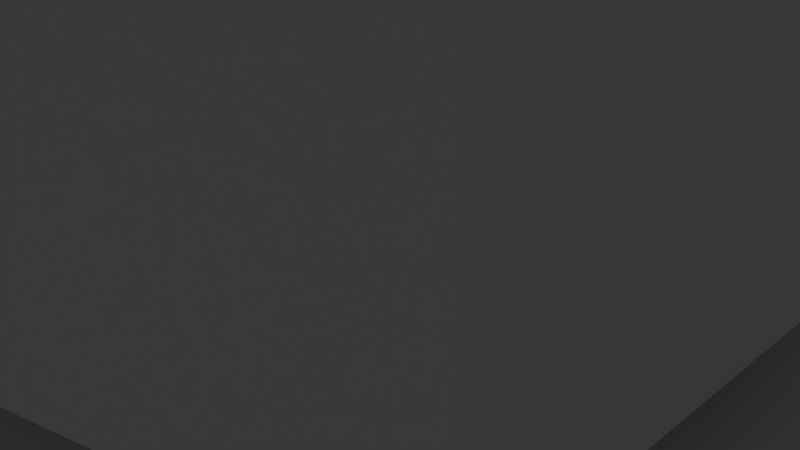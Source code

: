 # Source: scanner_laser.blend  (saved by Blender 2.79.0; exported with 4.5.12 LTS)
import bpy
from mathutils import Matrix  # noqa: F401  (used for matrix-valued properties, if any)

bpy.ops.wm.read_factory_settings(use_empty=True)
scene = bpy.context.scene
scene.name = 'Scene'

# ---- collections
col_collection_1 = bpy.data.collections.new('Collection 1'); scene.collection.children.link(col_collection_1)

# ---- materials (node trees are filled in below, after node groups)
mat_material = bpy.data.materials.new('Material')
mat_material.alpha_threshold = 0.0
mat_material.use_transparent_shadow = False
mat_material.roughness = 0.5
mat_material.line_color = (0.0, 0.0, 0.0, 1.0)

# ---- material node trees

# ---- world
world_world = bpy.data.worlds.new('World'); scene.world = world_world
world_world.color = (0.05088, 0.05088, 0.05088)
world_world.use_sun_shadow = False
world_world.sun_shadow_jitter_overblur = 0.0
world_world.cycles.sampling_method = 'MANUAL'

# ---- cameras
cam_camera = bpy.data.cameras.new('Camera')
cam_camera.clip_end = 100.0
cam_camera.lens = 35.0
cam_camera.sensor_width = 32.0
cam_camera.sensor_height = 18.0
cam_camera.ortho_scale = 7.314
cam_camera.dof.focus_distance = 0.0
cam_camera.dof.aperture_fstop = 128.0

# ---- lights
light_lamp = bpy.data.lights.new('Lamp', 'POINT')
light_lamp.transmission_factor = 0.0
light_lamp.cutoff_distance = 30.0
light_lamp.energy = 100.0
light_lamp.shadow_buffer_clip_start = 1.001
light_lamp.shadow_soft_size = 0.1
light_lamp.shadow_maximum_resolution = 0.006
light_lamp.use_absolute_resolution = True

# ---- meshes
me_cylinder_002 = bpy.data.meshes.new('Cylinder.002')
me_cylinder_002.from_pydata([(0.0, 1.0, -1.0), (0.0, 1.0, 1.0), (0.1951, 0.9808, -1.0), (0.1951, 0.9808, 1.0), (0.3827, 0.9239, -1.0), (0.3827, 0.9239, 1.0), (0.5556, 0.8315, -1.0), (0.5556, 0.8315, 1.0), (0.7071, 0.7071, -1.0), (0.7071, 0.7071, 1.0), (0.8315, 0.5556, -1.0), (0.8315, 0.5556, 1.0), (0.9239, 0.3827, -1.0), (0.9239, 0.3827, 1.0), (0.9808, 0.1951, -1.0), (0.9808, 0.1951, 1.0), (1.0, 7.55e-08, -1.0), (1.0, 7.55e-08, 1.0), (0.9808, -0.1951, -1.0), (0.9808, -0.1951, 1.0), (0.9239, -0.3827, -1.0), (0.9239, -0.3827, 1.0), (0.8315, -0.5556, -1.0), (0.8315, -0.5556, 1.0), (0.7071, -0.7071, -1.0), (0.7071, -0.7071, 1.0), (0.5556, -0.8315, -1.0), (0.5556, -0.8315, 1.0), (0.3827, -0.9239, -1.0), (0.3827, -0.9239, 1.0), (0.1951, -0.9808, -1.0), (0.1951, -0.9808, 1.0), (-3.258e-07, -1.0, -1.0), (-3.258e-07, -1.0, 1.0), (-0.1951, -0.9808, -1.0), (-0.1951, -0.9808, 1.0), (-0.3827, -0.9239, -1.0), (-0.3827, -0.9239, 1.0), (-0.5556, -0.8315, -1.0), (-0.5556, -0.8315, 1.0), (-0.7071, -0.7071, -1.0), (-0.7071, -0.7071, 1.0), (-0.8315, -0.5556, -1.0), (-0.8315, -0.5556, 1.0), (-0.9239, -0.3827, -1.0), (-0.9239, -0.3827, 1.0), (-0.9808, -0.1951, -1.0), (-0.9808, -0.1951, 1.0), (-1.0, 9.656e-07, -1.0), (-1.0, 9.656e-07, 1.0), (-0.9808, 0.1951, -1.0), (-0.9808, 0.1951, 1.0), (-0.9239, 0.3827, -1.0), (-0.9239, 0.3827, 1.0), (-0.8315, 0.5556, -1.0), (-0.8315, 0.5556, 1.0), (-0.7071, 0.7071, -1.0), (-0.7071, 0.7071, 1.0), (-0.5556, 0.8315, -1.0), (-0.5556, 0.8315, 1.0), (-0.3827, 0.9239, -1.0), (-0.3827, 0.9239, 1.0), (-0.1951, 0.9808, -1.0), (-0.1951, 0.9808, 1.0)], [], [(0, 1, 3, 2), (2, 3, 5, 4), (4, 5, 7, 6), (6, 7, 9, 8), (8, 9, 11, 10), (10, 11, 13, 12), (12, 13, 15, 14), (14, 15, 17, 16), (16, 17, 19, 18), (18, 19, 21, 20), (20, 21, 23, 22), (22, 23, 25, 24), (24, 25, 27, 26), (26, 27, 29, 28), (28, 29, 31, 30), (30, 31, 33, 32), (32, 33, 35, 34), (34, 35, 37, 36), (36, 37, 39, 38), (38, 39, 41, 40), (40, 41, 43, 42), (42, 43, 45, 44), (44, 45, 47, 46), (46, 47, 49, 48), (48, 49, 51, 50), (50, 51, 53, 52), (52, 53, 55, 54), (54, 55, 57, 56), (56, 57, 59, 58), (58, 59, 61, 60), (3, 1, 63, 61, 59, 57, 55, 53, 51, 49, 47, 45, 43, 41, 39, 37, 35, 33, 31, 29, 27, 25, 23, 21, 19, 17, 15, 13, 11, 9, 7, 5), (60, 61, 63, 62), (62, 63, 1, 0), (0, 2, 4, 6, 8, 10, 12, 14, 16, 18, 20, 22, 24, 26, 28, 30, 32, 34, 36, 38, 40, 42, 44, 46, 48, 50, 52, 54, 56, 58, 60, 62)])
me_cylinder_002.use_remesh_preserve_volume = False
me_cylinder_002.use_remesh_preserve_attributes = False
me_cylinder_002.use_mirror_vertex_groups = False
me_cylinder_002.update()
me_sg90_003 = bpy.data.meshes.new('Sg90.003')
me_sg90_003.from_pydata([(-19.44, 0.9808, -17.91), (-19.44, 0.9808, -11.59), (-19.24, 1.0, -11.59), (-19.24, 1.0, -17.91), (-19.62, 0.9239, -17.91), (-19.62, 0.9239, -11.59), (-19.05, 0.9808, -2.574), (-19.24, 1.0, -2.574), (-19.44, 0.9808, -2.574), (-19.62, 0.9239, -2.574), (-19.8, 0.8315, -2.574), (-19.95, 0.7071, -2.574), (-20.07, 0.5556, -2.574), (-20.16, 0.3827, -2.574), (-20.22, 0.1951, -2.574), (-20.24, 7.55e-08, -2.574), (-20.22, -0.1951, -2.574), (-20.16, -0.3827, -2.574), (-20.07, -0.5556, -2.574), (-19.95, -0.7071, -2.574), (-19.8, -0.8315, -2.574), (-19.62, -0.9239, -2.574), (-19.44, -0.9808, -2.574), (-19.24, -1.0, -2.574), (-19.05, -0.9808, -2.574), (-18.86, -0.9239, -2.574), (-18.69, -0.8315, -2.574), (-18.53, -0.7071, -2.574), (-18.41, -0.5556, -2.574), (-18.32, -0.3827, -2.574), (-18.26, -0.1951, -2.574), (-18.24, 9.656e-07, -2.574), (-18.26, 0.1951, -2.574), (-18.32, 0.3827, -2.574), (-18.41, 0.5556, -2.574), (-18.53, 0.7071, -2.574), (-18.69, 0.8315, -2.574), (-18.86, 0.9239, -2.574), (-19.05, 0.9808, -11.59), (-19.05, 0.9808, -17.91), (-19.8, 0.8315, -17.91), (-19.8, 0.8315, -11.59), (-19.95, 0.7071, -17.91), (-19.95, 0.7071, -11.59), (-20.07, 0.5556, -17.91), (-20.07, 0.5556, -11.59), (-20.16, 0.3827, -17.91), (-20.16, 0.3827, -11.59), (-20.22, 0.1951, -17.91), (-20.22, 0.1951, -11.59), (-20.24, 7.55e-08, -17.91), (-20.24, 7.55e-08, -11.59), (-20.22, -0.1951, -17.91), (-20.22, -0.1951, -11.59), (-20.16, -0.3827, -17.91), (-20.16, -0.3827, -11.59), (-20.07, -0.5556, -17.91), (-20.07, -0.5556, -11.59), (-19.95, -0.7071, -17.91), (-19.95, -0.7071, -11.59), (-19.8, -0.8315, -17.91), (-19.8, -0.8315, -11.59), (-19.62, -0.9239, -17.91), (-19.62, -0.9239, -11.59), (-19.44, -0.9808, -17.91), (-19.44, -0.9808, -11.59), (-19.24, -1.0, -17.91), (-19.24, -1.0, -11.59), (-19.05, -0.9808, -17.91), (-19.05, -0.9808, -11.59), (-18.86, -0.9239, -17.91), (-18.86, -0.9239, -11.59), (-18.69, -0.8315, -17.91), (-18.69, -0.8315, -11.59), (-18.53, -0.7071, -17.91), (-18.53, -0.7071, -11.59), (-18.41, -0.5556, -17.91), (-18.41, -0.5556, -11.59), (-18.32, -0.3827, -17.91), (-18.32, -0.3827, -11.59), (-18.26, -0.1951, -17.91), (-18.26, -0.1951, -11.59), (-18.24, 9.656e-07, -17.91), (-18.24, 9.656e-07, -11.59), (-18.26, 0.1951, -17.91), (-18.26, 0.1951, -11.59), (-18.32, 0.3827, -17.91), (-18.32, 0.3827, -11.59), (-18.41, 0.5556, -17.91), (-18.41, 0.5556, -11.59), (-18.53, 0.7071, -17.91), (-18.53, 0.7071, -11.59), (-18.69, 0.8315, -17.91), (-18.69, 0.8315, -11.59), (-18.86, 0.9239, -17.91), (-18.86, 0.9239, -11.59), (8.064, 0.9808, -18.02), (8.064, 0.9808, -11.59), (8.259, 1.0, -11.59), (8.259, 1.0, -18.02), (7.877, 0.9239, -18.02), (7.877, 0.9239, -11.59), (8.454, 0.9808, -2.574), (8.259, 1.0, -2.574), (8.064, 0.9808, -2.574), (7.877, 0.9239, -2.574), (7.704, 0.8315, -2.574), (7.552, 0.7071, -2.574), (7.428, 0.5556, -2.574), (7.335, 0.3827, -2.574), (7.279, 0.1951, -2.574), (7.259, 7.55e-08, -2.574), (7.279, -0.1951, -2.574), (7.335, -0.3827, -2.574), (7.428, -0.5556, -2.574), (7.552, -0.7071, -2.574), (7.704, -0.8315, -2.574), (7.877, -0.9239, -2.574), (8.064, -0.9808, -2.574), (8.259, -1.0, -2.574), (8.454, -0.9808, -2.574), (8.642, -0.9239, -2.574), (8.815, -0.8315, -2.574), (8.966, -0.7071, -2.574), (9.091, -0.5556, -2.574), (9.183, -0.3827, -2.574), (9.24, -0.1951, -2.574), (9.259, 9.656e-07, -2.574), (9.24, 0.1951, -2.574), (9.183, 0.3827, -2.574), (9.091, 0.5556, -2.574), (8.966, 0.7071, -2.574), (8.815, 0.8315, -2.574), (8.642, 0.9239, -2.574), (8.454, 0.9808, -11.59), (8.454, 0.9808, -18.02), (7.704, 0.8315, -18.02), (7.704, 0.8315, -11.59), (7.552, 0.7071, -18.02), (7.552, 0.7071, -11.59), (7.428, 0.5556, -18.02), (7.428, 0.5556, -11.59), (7.335, 0.3827, -18.02), (7.335, 0.3827, -11.59), (7.279, 0.1951, -18.02), (7.279, 0.1951, -11.59), (7.259, 7.55e-08, -18.02), (7.259, 7.55e-08, -11.59), (7.279, -0.1951, -18.02), (7.279, -0.1951, -11.59), (7.335, -0.3827, -18.02), (7.335, -0.3827, -11.59), (7.428, -0.5556, -18.02), (7.428, -0.5556, -11.59), (7.552, -0.7071, -18.02), (7.552, -0.7071, -11.59), (7.704, -0.8315, -18.02), (7.704, -0.8315, -11.59), (7.877, -0.9239, -18.02), (7.877, -0.9239, -11.59), (8.064, -0.9808, -18.02), (8.064, -0.9808, -11.59), (8.259, -1.0, -18.02), (8.259, -1.0, -11.59), (8.454, -0.9808, -18.02), (8.454, -0.9808, -11.59), (8.642, -0.9239, -18.02), (8.642, -0.9239, -11.59), (8.815, -0.8315, -18.02), (8.815, -0.8315, -11.59), (8.966, -0.7071, -18.02), (8.966, -0.7071, -11.59), (9.091, -0.5556, -18.02), (9.091, -0.5556, -11.59), (9.183, -0.3827, -18.02), (9.183, -0.3827, -11.59), (9.24, -0.1951, -18.02), (9.24, -0.1951, -11.59), (9.259, 9.656e-07, -18.02), (9.259, 9.656e-07, -11.59), (9.24, 0.1951, -18.02), (9.24, 0.1951, -11.59), (9.183, 0.3827, -18.02), (9.183, 0.3827, -11.59), (9.091, 0.5556, -18.02), (9.091, 0.5556, -11.59), (8.966, 0.7071, -18.02), (8.966, 0.7071, -11.59), (8.815, 0.8315, -18.02), (8.815, 0.8315, -11.59), (8.642, 0.9239, -18.02), (8.642, 0.9239, -11.59), (0.7632, 1.143, 5.01), (0.5255, 1.27, 5.01), (0.8412, 2.033, 5.01), (1.222, 1.829, 5.01), (0.4285, -2.158, 5.01), (0.8412, -2.033, 5.01), (0.8412, -2.033, 15.01), (0.4285, -2.158, 15.01), (0.9716, -0.9723, 5.01), (1.143, -0.7639, 5.01), (1.829, -1.222, 5.01), (1.555, -1.556, 5.01), (-1.144, -0.7639, 5.01), (-0.973, -0.9723, 5.01), (-1.556, -1.556, 5.01), (-1.83, -1.222, 5.01), (-0.5269, 1.27, 5.01), (-0.7646, 1.143, 5.01), (-1.223, 1.829, 5.01), (-0.8426, 2.033, 5.01), (1.374, 1.038e-07, 5.01), (1.348, 0.2682, 5.01), (2.157, 0.4292, 5.01), (2.199, -6.441e-08, 5.01), (-0.269, -1.349, 5.01), (-0.0007148, -1.375, 5.01), (-0.0007151, -2.2, 5.01), (-0.4299, -2.158, 5.01), (-1.271, 0.5262, 5.01), (-1.349, 0.2683, 5.01), (-2.158, 0.4292, 5.01), (-2.033, 0.8419, 5.01), (0.9716, 0.9723, 5.01), (1.555, 1.556, 5.01), (0.7632, -1.143, 5.01), (1.222, -1.829, 5.01), (-1.271, -0.5262, 5.01), (-2.033, -0.8419, 5.01), (-0.269, 1.349, 5.01), (-0.4299, 2.158, 5.01), (1.348, -0.2682, 5.01), (2.157, -0.4292, 5.01), (-0.5269, -1.27, 5.01), (-0.8426, -2.033, 5.01), (-1.144, 0.7639, 5.01), (-1.83, 1.222, 5.01), (1.143, 0.7639, 5.01), (1.829, 1.222, 5.01), (0.5255, -1.27, 5.01), (-1.349, -0.2682, 5.01), (-2.158, -0.4292, 5.01), (0.2675, 1.349, 5.01), (-0.0007143, 1.375, 5.01), (-0.0007144, 2.2, 5.01), (0.4285, 2.158, 5.01), (1.27, -0.5262, 5.01), (2.032, -0.8419, 5.01), (-0.7646, -1.143, 5.01), (-1.223, -1.829, 5.01), (-0.973, 0.9723, 5.01), (-1.556, 1.556, 5.01), (1.27, 0.5262, 5.01), (2.032, 0.8419, 5.01), (0.2675, -1.349, 5.01), (-1.376, 1.328e-06, 5.01), (-2.201, 1.894e-06, 5.01), (0.8412, 2.033, 15.01), (0.4285, 2.158, 15.01), (-0.000714, 2.2, 15.01), (-0.4299, 2.158, 15.01), (-0.8426, 2.033, 15.01), (-1.223, 1.829, 15.01), (-1.556, 1.556, 15.01), (-1.83, 1.222, 15.01), (-2.033, 0.8419, 15.01), (-2.158, 0.4292, 15.01), (-2.201, 1.894e-06, 15.01), (-2.158, -0.4292, 15.01), (-2.033, -0.8419, 15.01), (-1.83, -1.222, 15.01), (-1.556, -1.556, 15.01), (-1.223, -1.829, 15.01), (-0.8426, -2.033, 15.01), (-0.4299, -2.158, 15.01), (-0.0007147, -2.2, 15.01), (1.222, -1.829, 15.01), (1.555, -1.556, 15.01), (1.829, -1.222, 15.01), (2.032, -0.8419, 15.01), (2.157, -0.4292, 15.01), (2.199, -6.441e-08, 15.01), (2.157, 0.4292, 15.01), (2.032, 0.8419, 15.01), (1.829, 1.222, 15.01), (1.555, 1.556, 15.01), (1.222, 1.829, 15.01), (-0.4101, 2.058, 3.522), (0.4087, 2.058, 3.522), (-0.0007143, 2.099, 3.522), (-1.485, -1.484, 3.522), (-1.167, -1.745, 3.522), (-1.746, -1.166, 3.522), (-0.8038, 1.939, 3.522), (-1.167, 1.745, 3.522), (0.8024, 1.939, 3.522), (1.165, 1.745, 3.522), (-1.485, 1.484, 3.522), (1.483, 1.484, 3.522), (-0.8038, -1.939, 3.522), (-0.4101, -2.058, 3.522), (-1.746, 1.166, 3.522), (-0.4505, 1.293, 3.522), (-0.269, 1.349, 3.522), (-0.0007143, 1.375, 3.522), (0.1881, 1.356, 3.522), (-0.7222, 1.166, 3.522), (-0.5269, 1.27, 3.522), (-1.94, 0.8031, 3.522), (-1.039, 0.8918, 3.522), (-0.973, 0.9723, 3.522), (-0.7646, 1.143, 3.522), (-1.112, 0.8031, 3.522), (-2.059, 0.4094, 3.522), (-1.283, 0.4858, 3.522), (-1.271, 0.5262, 3.522), (-1.144, 0.7639, 3.522), (-1.306, 0.4094, 3.522), (-2.099, 2.1e-06, 3.522), (-1.369, 0.07197, 3.522), (-1.349, 0.2683, 3.522), (-1.376, 1.328e-06, 3.522), (-2.059, -0.4094, 3.522), (-1.328, -0.3375, 3.522), (-1.349, -0.2682, 3.522), (-1.306, -0.4094, 3.522), (-1.94, -0.8031, 3.522), (-1.164, -0.7267, 3.522), (-1.271, -0.5262, 3.522), (-1.112, -0.8031, 3.522), (-1.144, -0.7639, 3.522), (-0.8451, -1.077, 3.522), (-0.973, -0.9723, 3.522), (0.07869, -1.367, 3.522), (-0.0007148, -1.375, 3.522), (-0.269, -1.349, 3.522), (-0.7646, -1.143, 3.522), (-0.5269, -1.27, 3.522), (1.483, -1.484, 3.522), (1.744, -1.166, 3.522), (1.938, -0.8031, 3.522), (0.6928, -1.181, 3.522), (0.5255, -1.27, 3.522), (0.2675, -1.349, 3.522), (0.8024, -1.939, 3.522), (1.165, -1.745, 3.522), (0.4087, -2.058, 3.522), (-0.000715, -2.099, 3.522), (6.259, 6.5, -28.54), (6.259, -6.5, -28.54), (-17.24, -6.5, -28.54), (-17.24, 6.5, -28.54), (6.259, 6.5, -5.038), (-17.24, 6.5, -5.038), (6.259, 4.5, -25.02), (6.259, -4.5, -25.02), (6.259, 6.25, -11.59), (6.259, 4.5, -21.02), (6.259, -6.5, -5.038), (-17.24, -6.5, -5.038), (-17.24, 6.25, -11.59), (-17.24, -6.25, -11.59), (1.219, -6.13, -5.038), (-0.0007163, -6.25, -5.038), (-0.0007143, 6.25, -5.038), (1.219, 6.13, -5.038), (2.391, -5.774, -5.038), (3.472, -5.197, -5.038), (2.391, 5.774, -5.038), (3.472, 5.197, -5.038), (4.419, -4.419, -5.038), (5.196, -3.472, -5.038), (4.419, 4.419, -5.038), (5.196, 3.472, -5.038), (5.774, -2.392, -5.038), (6.129, -1.219, -5.038), (5.774, 2.392, -5.038), (6.129, 1.219, -5.038), (6.249, 4.719e-07, -5.038), (13.78, 4.5, -25.02), (13.78, -4.5, -25.02), (6.259, -4.5, -21.02), (6.259, -2.5, -21.02), (6.259, -2.5, -11.59), (6.259, -6.25, -11.59), (6.259, 6.25, -9.14), (6.259, -6.25, -9.14), (13.78, 4.5, -21.02), (-5.197, -3.472, -5.038), (-5.286, -3.306, -5.038), (-5.991, -3.2, -5.038), (-5.991, -3.2, -5.038), (-4.42, -4.419, -5.038), (-6.615, -3.139, -5.038), (-3.473, -5.197, -5.038), (-7.215, -2.956, -5.038), (-7.769, -2.661, -5.038), (-1.22, 6.13, -5.038), (-2.392, 5.774, -5.038), (-1.22, -6.13, -5.038), (-2.392, -5.774, -5.038), (-3.473, 5.197, -5.038), (-4.42, 4.419, -5.038), (-5.197, 3.472, -5.038), (-5.991, 3.2, -5.038), (-5.286, 3.306, -5.038), (-6.615, 3.139, -5.038), (-8.253, -2.263, -5.038), (-8.651, -1.778, -5.038), (-7.215, 2.956, -5.038), (-8.947, -1.225, -5.038), (-7.769, 2.661, -5.038), (-8.253, 2.263, -5.038), (-9.129, -0.6243, -5.038), (-9.191, 3.09e-06, -5.038), (-8.651, 1.778, -5.038), (-8.947, 1.225, -5.038), (-9.129, 0.6243, -5.038), (-17.24, -6.25, -9.14), (-17.24, 6.25, -9.14), (-21.99, -6.25, -11.59), (-21.99, 6.25, -11.59), (2.391, -5.774, 0.03642), (1.219, -6.13, 0.03642), (-0.0007163, -6.25, 0.03642), (-0.0007143, 6.25, 0.03642), (1.219, 6.13, 0.03642), (2.391, 5.774, 0.03642), (3.472, 5.197, 0.03642), (4.419, 4.419, 0.03642), (5.196, 3.472, 0.03642), (5.774, 2.392, 0.03642), (6.129, 1.219, 0.03642), (6.249, 4.719e-07, 0.03642), (6.129, -1.219, 0.03642), (5.774, -2.392, 0.03642), (5.196, -3.472, 0.03642), (4.419, -4.419, 0.03642), (3.472, -5.197, 0.03642), (13.78, -4.5, -21.02), (6.259, 2.5, -21.02), (6.672, 2.5, -21.02), (6.672, -2.5, -21.02), (6.672, 2.5, -11.59), (6.259, 2.5, -11.59), (6.672, -2.5, -11.59), (11.01, -6.25, -11.59), (11.01, 6.25, -11.59), (11.01, -6.25, -9.14), (11.01, 6.25, -9.14), (9.259, 9.656e-07, -9.14), (9.24, -0.1951, -9.14), (7.259, 7.55e-08, -9.14), (7.279, -0.1951, -9.14), (9.183, -0.3827, -9.14), (9.091, -0.5556, -9.14), (7.335, -0.3827, -9.14), (7.428, -0.5556, -9.14), (8.966, -0.7071, -9.14), (7.552, -0.7071, -9.14), (7.704, -0.8315, -9.14), (8.815, -0.8315, -9.14), (8.642, -0.9239, -9.14), (7.877, -0.9239, -9.14), (8.064, -0.9808, -9.14), (8.454, -0.9808, -9.14), (8.259, -1.0, -9.14), (-1.22, -6.13, 0.03642), (-2.392, -5.774, 0.03642), (-3.473, -5.197, 0.03642), (-4.42, -4.419, 0.03642), (-5.197, -3.472, 0.03642), (-5.286, -3.306, 0.03642), (-5.991, -3.2, 0.03642), (-5.991, -3.2, 0.03642), (-6.615, -3.139, 0.03642), (-7.215, -2.956, 0.03642), (-7.769, -2.661, 0.03642), (-8.253, -2.263, 0.03642), (-8.651, -1.778, 0.03642), (-8.947, -1.225, 0.03642), (-9.129, -0.6243, 0.03642), (-9.191, 3.09e-06, 0.03642), (-9.129, 0.6243, 0.03642), (-8.947, 1.225, 0.03642), (-8.651, 1.778, 0.03642), (-8.253, 2.263, 0.03642), (-7.769, 2.661, 0.03642), (-7.215, 2.956, 0.03642), (-6.615, 3.139, 0.03642), (-5.991, 3.2, 0.03642), (-5.286, 3.306, 0.03642), (-5.197, 3.472, 0.03642), (-4.42, 4.419, 0.03642), (-3.473, 5.197, 0.03642), (-2.392, 5.774, 0.03642), (-1.22, 6.13, 0.03642), (-18.24, 9.656e-07, -9.14), (-18.26, -0.1951, -9.14), (-20.22, -0.1951, -9.14), (-20.24, 7.55e-08, -9.14), (-21.99, -6.25, -9.14), (-20.16, -0.3827, -9.14), (-18.32, -0.3827, -9.14), (-18.41, -0.5556, -9.14), (-20.07, -0.5556, -9.14), (-18.53, -0.7071, -9.14), (-18.69, -0.8315, -9.14), (-19.95, -0.7071, -9.14), (-19.8, -0.8315, -9.14), (-18.86, -0.9239, -9.14), (-19.05, -0.9808, -9.14), (-19.62, -0.9239, -9.14), (-19.44, -0.9808, -9.14), (-19.24, -1.0, -9.14), (-21.99, 6.25, -9.14), (-3.991, 3.5, 0.03642), (-3.991, 2.478, 0.03642), (-3.728, 2.263, 0.03642), (2.499, 1.448e-07, 0.03642), (2.451, 0.4877, 0.03642), (-3.33, 1.778, 0.03642), (2.309, 0.9567, 0.03642), (-3.034, 1.225, 0.03642), (2.078, 1.389, 0.03642), (1.767, 1.768, 0.03642), (-2.852, 0.6243, 0.03642), (-2.791, 2.416e-07, 0.03642), (-2.501, 2.37e-06, 0.03642), (-2.453, 0.4877, 0.03642), (1.388, 2.079, 0.03642), (0.956, 2.31, 0.03642), (-2.31, 0.9567, 0.03642), (0.487, 2.452, 0.03642), (-0.0007143, 2.5, 0.03642), (-2.079, 1.389, 0.03642), (-1.768, 1.768, 0.03642), (-0.4884, 2.452, 0.03642), (-0.9574, 2.31, 0.03642), (-1.39, 2.079, 0.03642), (-5.991, 1.681, 0.03642), (-5.991, -1.681, 0.03642), (-6.131, -1.219, 0.03642), (-6.251, 6.035e-06, 0.03642), (-6.131, 1.219, 0.03642), (-3.991, -2.478, 0.03642), (-3.728, -2.263, 0.03642), (-3.33, -1.778, 0.03642), (-3.034, -1.225, 0.03642), (-2.852, -0.6243, 0.03642), (-5.375, 3.139, 0.03642), (-5.366, 3.139, 0.03642), (-4.213, 2.661, 0.03642), (-4.766, 2.956, 0.03642), (-5.775, 2.392, 0.03642), (-5.775, -2.392, 0.03642), (-5.375, -3.139, 0.03642), (-5.366, -3.139, 0.03642), (-4.766, -2.956, 0.03642), (-4.213, -2.661, 0.03642), (-3.991, -3.5, 0.03642), (2.451, -0.4877, 0.03642), (2.098, 2.321e-07, 3.522), (2.058, -0.4094, 3.522), (1.767, -1.768, 0.03642), (2.078, -1.389, 0.03642), (2.309, -0.9567, 0.03642), (1.938, 0.8031, 3.522), (2.058, 0.4094, 3.522), (1.744, 1.166, 3.522), (-0.4884, -2.452, 0.03642), (-0.0007151, -2.5, 0.03642), (0.487, -2.452, 0.03642), (-1.39, -2.079, 0.03642), (-0.9574, -2.31, 0.03642), (1.388, -2.079, 0.03642), (0.956, -2.31, 0.03642), (-1.768, -1.768, 0.03642), (-2.31, -0.9567, 0.03642), (-2.079, -1.389, 0.03642), (-2.453, -0.4877, 0.03642), (1.348, -0.2682, 3.522), (1.367, -0.07197, 3.522), (1.374, 1.038e-07, 3.522), (0.9716, -0.9723, 3.522), (1.038, -0.8918, 3.522), (1.11, -0.8031, 3.522), (1.143, -0.7639, 3.522), (1.27, -0.5262, 3.522), (1.11, 0.8031, 3.522), (1.143, 0.7639, 3.522), (1.162, 0.7267, 3.522), (1.348, 0.2682, 3.522), (1.327, 0.3375, 3.522), (1.305, 0.4094, 3.522), (1.27, 0.5262, 3.522), (0.9716, 0.9723, 3.522), (0.7208, 1.166, 3.522), (0.7632, 1.143, 3.522), (0.8437, 1.077, 3.522), (0.7632, -1.143, 3.522), (0.5255, 1.27, 3.522), (1.305, -0.4094, 3.522), (1.282, -0.4858, 3.522), (0.2675, 1.349, 3.522), (7.335, 0.3827, -9.14), (7.279, 0.1951, -9.14), (7.552, 0.7071, -9.14), (7.428, 0.5556, -9.14), (7.877, 0.9239, -9.14), (7.704, 0.8315, -9.14), (8.642, 0.9239, -9.14), (8.454, 0.9808, -9.14), (9.24, 0.1951, -9.14), (8.815, 0.8315, -9.14), (8.259, 1.0, -9.14), (9.183, 0.3827, -9.14), (9.091, 0.5556, -9.14), (8.966, 0.7071, -9.14), (8.064, 0.9808, -9.14), (-20.16, 0.3827, -9.14), (-20.22, 0.1951, -9.14), (-19.95, 0.7071, -9.14), (-20.07, 0.5556, -9.14), (-19.62, 0.9239, -9.14), (-19.8, 0.8315, -9.14), (-18.86, 0.9239, -9.14), (-19.05, 0.9808, -9.14), (-18.26, 0.1951, -9.14), (-18.69, 0.8315, -9.14), (-19.24, 1.0, -9.14), (-18.32, 0.3827, -9.14), (-18.41, 0.5556, -9.14), (-18.53, 0.7071, -9.14), (-19.44, 0.9808, -9.14)], [], [(0, 1, 2), (2, 3, 0), (1, 0, 4), (4, 5, 1), (6, 7, 8), (8, 9, 10), (10, 11, 12), (12, 13, 14), (14, 15, 16), (16, 17, 18), (18, 19, 20), (20, 21, 22), (22, 23, 24), (24, 25, 26), (26, 27, 28), (28, 29, 30), (30, 31, 32), (32, 33, 34), (34, 35, 36), (36, 37, 6), (6, 8, 10), (10, 12, 14), (14, 16, 18), (18, 20, 22), (22, 24, 26), (26, 28, 30), (30, 32, 34), (34, 36, 6), (6, 10, 14), (14, 18, 22), (22, 26, 30), (30, 34, 6), (6, 14, 22), (22, 30, 6), (3, 2, 38), (38, 39, 3), (40, 41, 5), (5, 4, 40), (42, 43, 41), (41, 40, 42), (44, 45, 43), (43, 42, 44), (46, 47, 45), (45, 44, 46), (48, 49, 47), (47, 46, 48), (50, 51, 49), (49, 48, 50), (52, 53, 51), (51, 50, 52), (54, 55, 53), (53, 52, 54), (56, 57, 55), (55, 54, 56), (58, 59, 57), (57, 56, 58), (60, 61, 59), (59, 58, 60), (62, 63, 61), (61, 60, 62), (64, 65, 63), (63, 62, 64), (66, 67, 65), (65, 64, 66), (68, 69, 67), (67, 66, 68), (70, 71, 69), (69, 68, 70), (72, 73, 71), (71, 70, 72), (74, 75, 73), (73, 72, 74), (76, 77, 75), (75, 74, 76), (78, 79, 77), (77, 76, 78), (80, 81, 79), (79, 78, 80), (82, 83, 81), (81, 80, 82), (84, 85, 83), (83, 82, 84), (86, 87, 85), (85, 84, 86), (88, 89, 87), (87, 86, 88), (90, 91, 89), (89, 88, 90), (92, 93, 91), (91, 90, 92), (94, 95, 93), (93, 92, 94), (39, 38, 95), (95, 94, 39), (78, 76, 74), (74, 72, 70), (70, 68, 66), (66, 64, 62), (62, 60, 58), (58, 56, 54), (54, 52, 50), (50, 48, 46), (46, 44, 42), (42, 40, 4), (4, 0, 3), (3, 39, 94), (94, 92, 90), (90, 88, 86), (86, 84, 82), (82, 80, 78), (78, 74, 70), (70, 66, 62), (62, 58, 54), (54, 50, 46), (46, 42, 4), (4, 3, 94), (94, 90, 86), (86, 82, 78), (78, 70, 62), (62, 54, 46), (46, 4, 94), (94, 86, 78), (78, 62, 46), (46, 94, 78), (96, 97, 98), (98, 99, 96), (100, 101, 97), (97, 96, 100), (102, 103, 104), (104, 105, 106), (106, 107, 108), (108, 109, 110), (110, 111, 112), (112, 113, 114), (114, 115, 116), (116, 117, 118), (118, 119, 120), (120, 121, 122), (122, 123, 124), (124, 125, 126), (126, 127, 128), (128, 129, 130), (130, 131, 132), (132, 133, 102), (102, 104, 106), (106, 108, 110), (110, 112, 114), (114, 116, 118), (118, 120, 122), (122, 124, 126), (126, 128, 130), (130, 132, 102), (102, 106, 110), (110, 114, 118), (118, 122, 126), (126, 130, 102), (102, 110, 118), (118, 126, 102), (99, 98, 134), (134, 135, 99), (136, 137, 101), (101, 100, 136), (138, 139, 137), (137, 136, 138), (140, 141, 139), (139, 138, 140), (142, 143, 141), (141, 140, 142), (144, 145, 143), (143, 142, 144), (146, 147, 145), (145, 144, 146), (148, 149, 147), (147, 146, 148), (150, 151, 149), (149, 148, 150), (152, 153, 151), (151, 150, 152), (154, 155, 153), (153, 152, 154), (156, 157, 155), (155, 154, 156), (158, 159, 157), (157, 156, 158), (160, 161, 159), (159, 158, 160), (162, 163, 161), (161, 160, 162), (164, 165, 163), (163, 162, 164), (166, 167, 165), (165, 164, 166), (168, 169, 167), (167, 166, 168), (170, 171, 169), (169, 168, 170), (172, 173, 171), (171, 170, 172), (174, 175, 173), (173, 172, 174), (176, 177, 175), (175, 174, 176), (178, 179, 177), (177, 176, 178), (180, 181, 179), (179, 178, 180), (182, 183, 181), (181, 180, 182), (184, 185, 183), (183, 182, 184), (186, 187, 185), (185, 184, 186), (188, 189, 187), (187, 186, 188), (190, 191, 189), (189, 188, 190), (135, 134, 191), (191, 190, 135), (174, 172, 170), (170, 168, 166), (166, 164, 162), (162, 160, 158), (158, 156, 154), (154, 152, 150), (150, 148, 146), (146, 144, 142), (142, 140, 138), (138, 136, 100), (100, 96, 99), (99, 135, 190), (190, 188, 186), (186, 184, 182), (182, 180, 178), (178, 176, 174), (174, 170, 166), (166, 162, 158), (158, 154, 150), (150, 146, 142), (142, 138, 100), (100, 99, 190), (190, 186, 182), (182, 178, 174), (174, 166, 158), (158, 150, 142), (142, 100, 190), (190, 182, 174), (174, 158, 142), (142, 190, 174), (192, 193, 194), (194, 195, 192), (196, 197, 198), (198, 199, 196), (200, 201, 202), (202, 203, 200), (204, 205, 206), (206, 207, 204), (208, 209, 210), (210, 211, 208), (212, 213, 214), (214, 215, 212), (216, 217, 218), (218, 219, 216), (220, 221, 222), (222, 223, 220), (224, 192, 195), (195, 225, 224), (226, 200, 203), (203, 227, 226), (228, 204, 207), (207, 229, 228), (230, 208, 211), (211, 231, 230), (232, 212, 215), (215, 233, 232), (234, 216, 219), (219, 235, 234), (236, 220, 223), (223, 237, 236), (238, 224, 225), (225, 239, 238), (240, 226, 227), (227, 197, 240), (241, 228, 229), (229, 242, 241), (243, 244, 245), (245, 246, 243), (244, 230, 231), (231, 245, 244), (247, 232, 233), (233, 248, 247), (249, 234, 235), (235, 250, 249), (251, 236, 237), (237, 252, 251), (253, 238, 239), (239, 254, 253), (255, 240, 197), (197, 196, 255), (256, 241, 242), (242, 257, 256), (193, 243, 246), (246, 194, 193), (201, 247, 248), (248, 202, 201), (205, 249, 250), (250, 206, 205), (209, 251, 252), (252, 210, 209), (213, 253, 254), (254, 214, 213), (217, 255, 196), (196, 218, 217), (221, 256, 257), (257, 222, 221), (258, 259, 260), (260, 261, 262), (262, 263, 264), (264, 265, 266), (266, 267, 268), (268, 269, 270), (270, 271, 272), (272, 273, 274), (274, 275, 276), (276, 199, 198), (198, 277, 278), (278, 279, 280), (280, 281, 282), (282, 283, 284), (284, 285, 286), (286, 287, 258), (258, 260, 262), (262, 264, 266), (266, 268, 270), (270, 272, 274), (274, 276, 198), (198, 278, 280), (280, 282, 284), (284, 286, 258), (258, 262, 266), (266, 270, 274), (274, 198, 280), (280, 284, 258), (258, 266, 274), (274, 280, 258), (194, 246, 259), (259, 258, 194), (210, 252, 264), (264, 263, 210), (218, 196, 199), (199, 276, 218), (195, 194, 258), (258, 287, 195), (211, 210, 263), (263, 262, 211), (219, 218, 276), (276, 275, 219), (225, 195, 287), (287, 286, 225), (231, 211, 262), (262, 261, 231), (235, 219, 275), (275, 274, 235), (239, 225, 286), (286, 285, 239), (245, 231, 261), (261, 260, 245), (250, 235, 274), (274, 273, 250), (254, 239, 285), (285, 284, 254), (206, 250, 273), (273, 272, 206), (214, 254, 284), (284, 283, 214), (207, 206, 272), (272, 271, 207), (215, 214, 283), (283, 282, 215), (229, 207, 271), (271, 270, 229), (233, 215, 282), (282, 281, 233), (242, 229, 270), (270, 269, 242), (248, 233, 281), (281, 280, 248), (257, 242, 269), (269, 268, 257), (202, 248, 280), (280, 279, 202), (222, 257, 268), (268, 267, 222), (203, 202, 279), (279, 278, 203), (223, 222, 267), (267, 266, 223), (227, 203, 278), (278, 277, 227), (237, 223, 266), (266, 265, 237), (197, 227, 277), (277, 198, 197), (246, 245, 260), (260, 259, 246), (252, 237, 265), (265, 264, 252), (288, 289, 290), (291, 292, 293), (288, 294, 295), (296, 288, 295), (295, 297, 296), (298, 299, 295), (292, 300, 301), (298, 302, 303), (298, 303, 304), (305, 306, 299), (298, 304, 305), (305, 299, 298), (302, 307, 308), (308, 303, 302), (302, 309, 310), (302, 310, 311), (312, 307, 302), (311, 312, 302), (309, 313, 310), (309, 314, 315), (309, 315, 316), (317, 313, 309), (316, 317, 309), (314, 318, 315), (314, 319, 320), (321, 318, 314), (320, 321, 314), (319, 322, 320), (319, 323, 324), (325, 322, 319), (324, 325, 319), (323, 326, 324), (323, 327, 328), (329, 326, 323), (328, 329, 323), (327, 330, 331), (331, 328, 327), (327, 293, 332), (333, 330, 327), (332, 333, 327), (299, 297, 295), (292, 334, 335), (292, 335, 336), (332, 293, 292), (337, 332, 292), (292, 336, 338), (292, 338, 337), (339, 340, 341), (339, 341, 342), (339, 342, 343), (334, 292, 339), (339, 343, 344), (339, 344, 334), (292, 345, 339), (345, 346, 339), (345, 292, 301), (301, 347, 345), (348, 347, 301), (296, 289, 288), (349, 350, 351), (351, 352, 349), (353, 349, 352), (352, 354, 353), (355, 356, 350), (349, 353, 357), (357, 358, 355), (355, 350, 349), (349, 357, 355), (350, 359, 360), (360, 351, 350), (361, 354, 352), (351, 360, 362), (362, 361, 352), (362, 352, 351), (363, 364, 359), (353, 354, 365), (353, 365, 366), (367, 363, 359), (368, 367, 359), (353, 366, 369), (353, 369, 370), (371, 368, 359), (372, 371, 359), (353, 370, 373), (353, 373, 374), (375, 372, 359), (376, 375, 359), (353, 374, 377), (353, 377, 378), (379, 376, 359), (353, 378, 379), (359, 353, 379), (355, 380, 381), (381, 356, 355), (382, 383, 384), (385, 359, 350), (382, 384, 385), (350, 356, 382), (382, 385, 350), (386, 357, 353), (359, 385, 387), (387, 386, 353), (387, 353, 359), (358, 388, 380), (380, 355, 358), (389, 390, 391), (389, 391, 392), (393, 389, 392), (393, 392, 394), (395, 393, 394), (395, 394, 396), (395, 396, 397), (360, 359, 364), (398, 365, 354), (399, 398, 354), (360, 364, 400), (360, 400, 401), (402, 399, 354), (403, 402, 354), (360, 401, 395), (360, 395, 397), (404, 403, 354), (405, 406, 404), (407, 405, 404), (360, 397, 408), (360, 408, 409), (407, 404, 354), (410, 407, 354), (354, 360, 409), (354, 409, 411), (412, 410, 354), (413, 412, 354), (354, 411, 414), (354, 414, 415), (416, 413, 354), (417, 416, 354), (354, 415, 418), (418, 417, 354), (419, 362, 360), (354, 361, 420), (420, 419, 360), (360, 354, 420), (421, 422, 51), (421, 51, 53), (83, 361, 362), (81, 83, 362), (421, 53, 55), (421, 55, 57), (79, 81, 362), (77, 79, 362), (362, 421, 57), (362, 57, 59), (75, 77, 362), (73, 75, 362), (362, 59, 61), (362, 61, 63), (71, 73, 362), (69, 71, 362), (362, 63, 65), (67, 69, 362), (65, 67, 362), (367, 423, 424), (424, 363, 367), (363, 424, 425), (425, 364, 363), (365, 426, 427), (427, 366, 365), (366, 427, 428), (428, 369, 366), (369, 428, 429), (429, 370, 369), (370, 429, 430), (430, 373, 370), (373, 430, 431), (431, 374, 373), (374, 431, 432), (432, 377, 374), (377, 432, 433), (433, 378, 377), (378, 433, 434), (434, 379, 378), (379, 434, 435), (435, 376, 379), (376, 435, 436), (436, 375, 376), (375, 436, 437), (437, 372, 375), (372, 437, 438), (438, 371, 372), (371, 438, 439), (439, 368, 371), (368, 439, 423), (423, 367, 368), (388, 440, 381), (381, 380, 388), (356, 381, 440), (440, 382, 356), (383, 382, 440), (440, 388, 358), (358, 441, 442), (443, 383, 440), (440, 358, 442), (440, 442, 443), (357, 147, 149), (444, 445, 357), (385, 384, 446), (444, 357, 149), (447, 385, 446), (446, 444, 149), (446, 149, 151), (179, 448, 447), (177, 179, 447), (446, 151, 153), (446, 153, 155), (175, 177, 447), (173, 175, 447), (447, 446, 155), (447, 155, 157), (171, 173, 447), (169, 171, 447), (447, 157, 159), (447, 159, 161), (167, 169, 447), (165, 167, 447), (447, 161, 163), (163, 165, 447), (449, 387, 385), (385, 447, 449), (449, 450, 451), (449, 451, 452), (453, 386, 387), (454, 453, 387), (449, 452, 455), (449, 455, 456), (457, 454, 387), (458, 457, 387), (387, 449, 456), (387, 456, 459), (460, 458, 387), (461, 460, 387), (387, 459, 462), (387, 462, 463), (464, 461, 387), (465, 464, 387), (387, 463, 466), (467, 465, 387), (466, 467, 387), (386, 450, 448), (448, 357, 386), (364, 425, 468), (468, 400, 364), (400, 468, 469), (469, 401, 400), (401, 469, 470), (470, 395, 401), (395, 470, 471), (471, 393, 395), (393, 471, 472), (472, 389, 393), (390, 389, 472), (472, 473, 390), (474, 475, 392), (392, 391, 474), (392, 475, 476), (476, 394, 392), (394, 476, 477), (477, 396, 394), (396, 477, 478), (478, 397, 396), (397, 478, 479), (479, 408, 397), (408, 479, 480), (480, 409, 408), (409, 480, 481), (481, 411, 409), (411, 481, 482), (482, 414, 411), (414, 482, 483), (483, 415, 414), (415, 483, 484), (484, 418, 415), (418, 484, 485), (485, 417, 418), (417, 485, 486), (486, 416, 417), (416, 486, 487), (487, 413, 416), (413, 487, 488), (488, 412, 413), (412, 488, 489), (489, 410, 412), (410, 489, 490), (490, 407, 410), (407, 490, 491), (491, 405, 407), (492, 493, 404), (404, 406, 492), (404, 493, 494), (494, 403, 404), (403, 494, 495), (495, 402, 403), (402, 495, 496), (496, 399, 402), (399, 496, 497), (497, 398, 399), (398, 497, 426), (426, 365, 398), (419, 420, 498), (419, 498, 499), (500, 501, 502), (503, 500, 502), (419, 499, 504), (419, 504, 505), (503, 502, 419), (506, 503, 419), (419, 505, 507), (419, 507, 508), (509, 506, 419), (510, 509, 419), (419, 508, 511), (419, 511, 512), (513, 510, 419), (514, 513, 419), (419, 512, 515), (515, 514, 419), (419, 502, 421), (421, 362, 419), (516, 420, 361), (361, 422, 516), (502, 516, 422), (422, 421, 502), (428, 427, 426), (426, 497, 496), (496, 495, 494), (494, 493, 492), (517, 518, 519), (494, 492, 517), (426, 496, 494), (429, 428, 426), (431, 430, 429), (433, 432, 431), (520, 434, 433), (521, 520, 433), (433, 431, 429), (429, 426, 494), (517, 519, 522), (429, 494, 517), (521, 433, 429), (523, 521, 429), (429, 517, 522), (429, 522, 524), (525, 523, 429), (526, 525, 429), (527, 528, 529), (527, 529, 530), (531, 526, 429), (532, 531, 429), (524, 527, 530), (524, 530, 533), (534, 532, 429), (535, 534, 429), (524, 533, 536), (524, 536, 537), (538, 535, 429), (539, 538, 429), (524, 537, 540), (540, 539, 429), (524, 540, 429), (450, 449, 447), (447, 448, 450), (541, 491, 490), (490, 489, 488), (488, 487, 486), (486, 485, 484), (484, 483, 482), (482, 481, 480), (480, 479, 478), (478, 477, 476), (476, 475, 474), (474, 542, 543), (474, 543, 544), (478, 476, 474), (482, 480, 478), (486, 484, 482), (490, 488, 486), (545, 541, 490), (478, 474, 544), (544, 545, 490), (490, 486, 482), (482, 478, 544), (490, 482, 544), (518, 546, 547), (547, 548, 549), (549, 550, 528), (528, 527, 524), (524, 522, 519), (519, 518, 547), (547, 549, 528), (528, 524, 519), (547, 528, 519), (542, 541, 545), (545, 544, 543), (545, 543, 542), (517, 492, 551), (517, 551, 552), (553, 518, 517), (517, 552, 554), (554, 553, 517), (552, 551, 555), (555, 541, 542), (542, 556, 557), (557, 558, 559), (559, 560, 546), (546, 518, 553), (553, 554, 552), (552, 555, 542), (542, 557, 559), (559, 546, 553), (553, 552, 542), (542, 559, 553), (551, 491, 541), (541, 555, 551), (474, 557, 556), (556, 542, 474), (561, 546, 560), (561, 560, 559), (557, 473, 561), (561, 559, 558), (558, 557, 561), (491, 492, 406), (406, 405, 491), (492, 491, 551), (473, 474, 391), (391, 390, 473), (474, 473, 557), (562, 520, 563), (563, 564, 562), (565, 566, 340), (340, 339, 565), (566, 567, 341), (341, 340, 566), (530, 529, 319), (319, 314, 530), (521, 523, 568), (568, 569, 521), (520, 521, 569), (569, 563, 520), (525, 526, 299), (299, 570, 525), (571, 572, 348), (348, 301, 571), (536, 533, 309), (309, 302, 536), (572, 573, 347), (347, 348, 572), (538, 539, 294), (294, 288, 538), (526, 531, 297), (297, 299, 526), (574, 575, 300), (300, 292, 574), (531, 532, 296), (296, 297, 531), (576, 565, 339), (339, 346, 576), (540, 537, 298), (298, 295, 540), (535, 538, 288), (288, 290, 535), (533, 530, 314), (314, 309, 533), (577, 576, 346), (346, 345, 577), (578, 574, 292), (292, 291, 578), (579, 580, 293), (293, 327, 579), (534, 535, 290), (290, 289, 534), (523, 525, 570), (570, 568, 523), (529, 581, 323), (323, 319, 529), (567, 562, 564), (564, 341, 567), (575, 571, 301), (301, 300, 575), (539, 540, 295), (295, 294, 539), (532, 534, 289), (289, 296, 532), (581, 579, 327), (327, 323, 581), (573, 577, 345), (345, 347, 573), (537, 536, 302), (302, 298, 537), (435, 434, 520), (435, 520, 562), (437, 436, 435), (439, 438, 437), (424, 423, 439), (468, 425, 424), (470, 469, 468), (472, 471, 470), (561, 473, 472), (547, 546, 561), (548, 547, 561), (561, 472, 470), (470, 468, 424), (424, 439, 437), (437, 435, 562), (437, 562, 567), (470, 424, 437), (548, 561, 470), (549, 548, 470), (437, 567, 566), (437, 566, 565), (550, 549, 470), (529, 528, 550), (581, 529, 550), (437, 565, 576), (437, 576, 577), (581, 550, 470), (579, 581, 470), (470, 437, 577), (470, 577, 573), (580, 579, 470), (578, 580, 470), (470, 573, 572), (470, 572, 571), (574, 578, 470), (470, 571, 575), (575, 574, 470), (580, 578, 291), (291, 293, 580), (232, 582, 583), (583, 584, 212), (583, 212, 232), (200, 585, 586), (586, 587, 588), (588, 201, 200), (586, 588, 200), (588, 589, 247), (247, 201, 588), (221, 321, 320), (320, 322, 256), (320, 256, 221), (590, 591, 592), (592, 568, 590), (213, 593, 594), (595, 596, 253), (213, 594, 595), (595, 253, 213), (584, 593, 213), (213, 212, 584), (238, 591, 590), (590, 597, 224), (590, 224, 238), (230, 304, 303), (303, 308, 208), (303, 208, 230), (336, 335, 217), (217, 216, 336), (317, 316, 220), (220, 236, 317), (217, 335, 334), (334, 344, 255), (334, 255, 217), (598, 599, 600), (600, 570, 598), (305, 304, 230), (230, 244, 305), (224, 597, 600), (600, 599, 192), (600, 192, 224), (587, 586, 341), (568, 592, 596), (596, 595, 569), (596, 569, 568), (337, 338, 234), (234, 249, 337), (341, 586, 585), (601, 342, 341), (585, 601, 341), (570, 600, 597), (597, 590, 568), (597, 568, 570), (192, 599, 598), (598, 602, 193), (598, 193, 192), (601, 585, 200), (200, 226, 601), (312, 311, 251), (251, 209, 312), (220, 316, 315), (315, 318, 321), (321, 221, 220), (315, 321, 220), (603, 604, 564), (240, 343, 342), (342, 601, 226), (342, 226, 240), (205, 333, 332), (332, 337, 249), (332, 249, 205), (228, 329, 328), (328, 331, 204), (328, 204, 228), (243, 605, 306), (306, 305, 244), (306, 244, 243), (253, 596, 592), (592, 591, 238), (592, 238, 253), (322, 325, 241), (241, 256, 322), (247, 589, 604), (603, 582, 232), (247, 604, 603), (603, 232, 247), (569, 594, 593), (593, 584, 563), (593, 563, 569), (595, 594, 569), (338, 336, 216), (216, 234, 338), (208, 308, 307), (307, 312, 209), (307, 209, 208), (344, 343, 240), (240, 255, 344), (602, 605, 243), (243, 193, 602), (241, 325, 324), (324, 326, 329), (329, 228, 241), (324, 329, 241), (251, 311, 310), (313, 317, 236), (251, 310, 313), (313, 236, 251), (564, 604, 589), (588, 587, 341), (564, 589, 588), (588, 341, 564), (584, 583, 563), (563, 583, 582), (582, 603, 564), (582, 564, 563), (299, 306, 605), (602, 598, 570), (299, 605, 602), (602, 570, 299), (204, 331, 330), (330, 333, 205), (330, 205, 204), (606, 607, 110), (110, 109, 606), (454, 457, 113), (113, 112, 454), (453, 454, 112), (112, 111, 453), (455, 452, 126), (126, 125, 455), (608, 609, 108), (108, 107, 608), (609, 606, 109), (109, 108, 609), (610, 611, 106), (106, 105, 610), (612, 613, 102), (102, 133, 612), (464, 465, 118), (118, 117, 464), (451, 614, 128), (128, 127, 451), (461, 464, 117), (117, 116, 461), (615, 612, 133), (133, 132, 615), (613, 616, 103), (103, 102, 613), (467, 466, 120), (120, 119, 467), (457, 458, 114), (114, 113, 457), (617, 618, 130), (130, 129, 617), (452, 451, 127), (127, 126, 452), (619, 615, 132), (132, 131, 619), (458, 460, 115), (115, 114, 458), (466, 463, 121), (121, 120, 466), (462, 459, 123), (123, 122, 462), (616, 620, 104), (104, 103, 616), (611, 608, 107), (107, 106, 611), (456, 455, 125), (125, 124, 456), (607, 453, 111), (111, 110, 607), (386, 453, 607), (386, 607, 606), (614, 451, 450), (617, 614, 450), (386, 606, 609), (386, 609, 608), (617, 450, 386), (618, 617, 386), (386, 608, 611), (386, 611, 610), (619, 618, 386), (615, 619, 386), (386, 610, 620), (386, 620, 616), (612, 615, 386), (386, 616, 613), (386, 613, 612), (465, 467, 119), (119, 118, 465), (618, 619, 131), (131, 130, 618), (620, 610, 105), (105, 104, 620), (459, 456, 124), (124, 123, 459), (460, 461, 116), (116, 115, 460), (614, 617, 129), (129, 128, 614), (448, 179, 181), (448, 181, 183), (145, 147, 357), (143, 145, 357), (357, 448, 183), (357, 183, 185), (141, 143, 357), (139, 141, 357), (357, 185, 187), (357, 187, 189), (137, 139, 357), (101, 137, 357), (357, 189, 191), (357, 191, 134), (97, 101, 357), (357, 134, 98), (98, 97, 357), (463, 462, 122), (122, 121, 463), (621, 622, 14), (14, 13, 621), (500, 503, 17), (17, 16, 500), (501, 500, 16), (16, 15, 501), (504, 499, 30), (30, 29, 504), (623, 624, 12), (12, 11, 623), (624, 621, 13), (13, 12, 624), (625, 626, 10), (10, 9, 625), (627, 628, 6), (6, 37, 627), (513, 514, 22), (22, 21, 513), (498, 629, 32), (32, 31, 498), (510, 513, 21), (21, 20, 510), (630, 627, 37), (37, 36, 630), (628, 631, 7), (7, 6, 628), (515, 512, 24), (24, 23, 515), (503, 506, 18), (18, 17, 503), (632, 633, 34), (34, 33, 632), (499, 498, 31), (31, 30, 499), (634, 630, 36), (36, 35, 634), (516, 502, 501), (516, 501, 622), (629, 498, 420), (632, 629, 420), (516, 622, 621), (516, 621, 624), (633, 632, 420), (634, 633, 420), (420, 516, 624), (420, 624, 623), (630, 634, 420), (627, 630, 420), (420, 623, 626), (420, 626, 625), (628, 627, 420), (631, 628, 420), (420, 625, 635), (635, 631, 420), (506, 509, 19), (19, 18, 506), (512, 511, 25), (25, 24, 512), (508, 507, 27), (27, 26, 508), (631, 635, 8), (8, 7, 631), (626, 623, 11), (11, 10, 626), (505, 504, 29), (29, 28, 505), (622, 501, 15), (15, 14, 622), (361, 83, 85), (361, 85, 87), (49, 51, 422), (47, 49, 422), (361, 87, 89), (361, 89, 91), (47, 422, 361), (45, 47, 361), (361, 91, 93), (361, 93, 95), (43, 45, 361), (41, 43, 361), (361, 95, 38), (361, 38, 2), (5, 41, 361), (361, 2, 1), (361, 1, 5), (514, 515, 23), (23, 22, 514), (633, 634, 35), (35, 34, 633), (635, 625, 9), (9, 8, 635), (507, 505, 28), (28, 27, 507), (509, 510, 20), (20, 19, 509), (629, 632, 33), (33, 32, 629), (511, 508, 26), (26, 25, 511), (444, 446, 443), (443, 442, 444), (442, 441, 445), (445, 444, 442), (445, 441, 358), (358, 357, 445), (446, 384, 383), (383, 443, 446)])
me_sg90_003.use_remesh_preserve_volume = False
me_sg90_003.use_remesh_preserve_attributes = False
me_sg90_003.use_mirror_vertex_groups = False
me_sg90_003.update()
me_sg90_002 = bpy.data.meshes.new('Sg90.002')
me_sg90_002.from_pydata([(-19.44, 0.9808, -17.91), (-19.44, 0.9808, -11.59), (-19.24, 1.0, -11.59), (-19.24, 1.0, -17.91), (-19.62, 0.9239, -17.91), (-19.62, 0.9239, -11.59), (-19.05, 0.9808, -2.574), (-19.24, 1.0, -2.574), (-19.44, 0.9808, -2.574), (-19.62, 0.9239, -2.574), (-19.8, 0.8315, -2.574), (-19.95, 0.7071, -2.574), (-20.07, 0.5556, -2.574), (-20.16, 0.3827, -2.574), (-20.22, 0.1951, -2.574), (-20.24, 7.55e-08, -2.574), (-20.22, -0.1951, -2.574), (-20.16, -0.3827, -2.574), (-20.07, -0.5556, -2.574), (-19.95, -0.7071, -2.574), (-19.8, -0.8315, -2.574), (-19.62, -0.9239, -2.574), (-19.44, -0.9808, -2.574), (-19.24, -1.0, -2.574), (-19.05, -0.9808, -2.574), (-18.86, -0.9239, -2.574), (-18.69, -0.8315, -2.574), (-18.53, -0.7071, -2.574), (-18.41, -0.5556, -2.574), (-18.32, -0.3827, -2.574), (-18.26, -0.1951, -2.574), (-18.24, 9.656e-07, -2.574), (-18.26, 0.1951, -2.574), (-18.32, 0.3827, -2.574), (-18.41, 0.5556, -2.574), (-18.53, 0.7071, -2.574), (-18.69, 0.8315, -2.574), (-18.86, 0.9239, -2.574), (-19.05, 0.9808, -11.59), (-19.05, 0.9808, -17.91), (-19.8, 0.8315, -17.91), (-19.8, 0.8315, -11.59), (-19.95, 0.7071, -17.91), (-19.95, 0.7071, -11.59), (-20.07, 0.5556, -17.91), (-20.07, 0.5556, -11.59), (-20.16, 0.3827, -17.91), (-20.16, 0.3827, -11.59), (-20.22, 0.1951, -17.91), (-20.22, 0.1951, -11.59), (-20.24, 7.55e-08, -17.91), (-20.24, 7.55e-08, -11.59), (-20.22, -0.1951, -17.91), (-20.22, -0.1951, -11.59), (-20.16, -0.3827, -17.91), (-20.16, -0.3827, -11.59), (-20.07, -0.5556, -17.91), (-20.07, -0.5556, -11.59), (-19.95, -0.7071, -17.91), (-19.95, -0.7071, -11.59), (-19.8, -0.8315, -17.91), (-19.8, -0.8315, -11.59), (-19.62, -0.9239, -17.91), (-19.62, -0.9239, -11.59), (-19.44, -0.9808, -17.91), (-19.44, -0.9808, -11.59), (-19.24, -1.0, -17.91), (-19.24, -1.0, -11.59), (-19.05, -0.9808, -17.91), (-19.05, -0.9808, -11.59), (-18.86, -0.9239, -17.91), (-18.86, -0.9239, -11.59), (-18.69, -0.8315, -17.91), (-18.69, -0.8315, -11.59), (-18.53, -0.7071, -17.91), (-18.53, -0.7071, -11.59), (-18.41, -0.5556, -17.91), (-18.41, -0.5556, -11.59), (-18.32, -0.3827, -17.91), (-18.32, -0.3827, -11.59), (-18.26, -0.1951, -17.91), (-18.26, -0.1951, -11.59), (-18.24, 9.656e-07, -17.91), (-18.24, 9.656e-07, -11.59), (-18.26, 0.1951, -17.91), (-18.26, 0.1951, -11.59), (-18.32, 0.3827, -17.91), (-18.32, 0.3827, -11.59), (-18.41, 0.5556, -17.91), (-18.41, 0.5556, -11.59), (-18.53, 0.7071, -17.91), (-18.53, 0.7071, -11.59), (-18.69, 0.8315, -17.91), (-18.69, 0.8315, -11.59), (-18.86, 0.9239, -17.91), (-18.86, 0.9239, -11.59), (8.064, 0.9808, -18.02), (8.064, 0.9808, -11.59), (8.259, 1.0, -11.59), (8.259, 1.0, -18.02), (7.877, 0.9239, -18.02), (7.877, 0.9239, -11.59), (8.454, 0.9808, -2.574), (8.259, 1.0, -2.574), (8.064, 0.9808, -2.574), (7.877, 0.9239, -2.574), (7.704, 0.8315, -2.574), (7.552, 0.7071, -2.574), (7.428, 0.5556, -2.574), (7.335, 0.3827, -2.574), (7.279, 0.1951, -2.574), (7.259, 7.55e-08, -2.574), (7.279, -0.1951, -2.574), (7.335, -0.3827, -2.574), (7.428, -0.5556, -2.574), (7.552, -0.7071, -2.574), (7.704, -0.8315, -2.574), (7.877, -0.9239, -2.574), (8.064, -0.9808, -2.574), (8.259, -1.0, -2.574), (8.454, -0.9808, -2.574), (8.642, -0.9239, -2.574), (8.815, -0.8315, -2.574), (8.966, -0.7071, -2.574), (9.091, -0.5556, -2.574), (9.183, -0.3827, -2.574), (9.24, -0.1951, -2.574), (9.259, 9.656e-07, -2.574), (9.24, 0.1951, -2.574), (9.183, 0.3827, -2.574), (9.091, 0.5556, -2.574), (8.966, 0.7071, -2.574), (8.815, 0.8315, -2.574), (8.642, 0.9239, -2.574), (8.454, 0.9808, -11.59), (8.454, 0.9808, -18.02), (7.704, 0.8315, -18.02), (7.704, 0.8315, -11.59), (7.552, 0.7071, -18.02), (7.552, 0.7071, -11.59), (7.428, 0.5556, -18.02), (7.428, 0.5556, -11.59), (7.335, 0.3827, -18.02), (7.335, 0.3827, -11.59), (7.279, 0.1951, -18.02), (7.279, 0.1951, -11.59), (7.259, 7.55e-08, -18.02), (7.259, 7.55e-08, -11.59), (7.279, -0.1951, -18.02), (7.279, -0.1951, -11.59), (7.335, -0.3827, -18.02), (7.335, -0.3827, -11.59), (7.428, -0.5556, -18.02), (7.428, -0.5556, -11.59), (7.552, -0.7071, -18.02), (7.552, -0.7071, -11.59), (7.704, -0.8315, -18.02), (7.704, -0.8315, -11.59), (7.877, -0.9239, -18.02), (7.877, -0.9239, -11.59), (8.064, -0.9808, -18.02), (8.064, -0.9808, -11.59), (8.259, -1.0, -18.02), (8.259, -1.0, -11.59), (8.454, -0.9808, -18.02), (8.454, -0.9808, -11.59), (8.642, -0.9239, -18.02), (8.642, -0.9239, -11.59), (8.815, -0.8315, -18.02), (8.815, -0.8315, -11.59), (8.966, -0.7071, -18.02), (8.966, -0.7071, -11.59), (9.091, -0.5556, -18.02), (9.091, -0.5556, -11.59), (9.183, -0.3827, -18.02), (9.183, -0.3827, -11.59), (9.24, -0.1951, -18.02), (9.24, -0.1951, -11.59), (9.259, 9.656e-07, -18.02), (9.259, 9.656e-07, -11.59), (9.24, 0.1951, -18.02), (9.24, 0.1951, -11.59), (9.183, 0.3827, -18.02), (9.183, 0.3827, -11.59), (9.091, 0.5556, -18.02), (9.091, 0.5556, -11.59), (8.966, 0.7071, -18.02), (8.966, 0.7071, -11.59), (8.815, 0.8315, -18.02), (8.815, 0.8315, -11.59), (8.642, 0.9239, -18.02), (8.642, 0.9239, -11.59), (0.7632, 1.143, 5.01), (0.5255, 1.27, 5.01), (0.8412, 2.033, 5.01), (1.222, 1.829, 5.01), (0.4285, -2.158, 5.01), (0.8412, -2.033, 5.01), (0.8412, -2.033, 41.58), (0.4285, -2.158, 41.58), (0.9716, -0.9723, 5.01), (1.143, -0.7639, 5.01), (1.829, -1.222, 5.01), (1.555, -1.556, 5.01), (-1.144, -0.7639, 5.01), (-0.973, -0.9723, 5.01), (-1.556, -1.556, 5.01), (-1.83, -1.222, 5.01), (-0.5269, 1.27, 5.01), (-0.7646, 1.143, 5.01), (-1.223, 1.829, 5.01), (-0.8426, 2.033, 5.01), (1.374, 1.038e-07, 5.01), (1.348, 0.2682, 5.01), (2.157, 0.4292, 5.01), (2.199, -6.441e-08, 5.01), (-0.269, -1.349, 5.01), (-0.0007148, -1.375, 5.01), (-0.0007151, -2.2, 5.01), (-0.4299, -2.158, 5.01), (-1.271, 0.5262, 5.01), (-1.349, 0.2683, 5.01), (-2.158, 0.4292, 5.01), (-2.033, 0.8419, 5.01), (0.9716, 0.9723, 5.01), (1.555, 1.556, 5.01), (0.7632, -1.143, 5.01), (1.222, -1.829, 5.01), (-1.271, -0.5262, 5.01), (-2.033, -0.8419, 5.01), (-0.269, 1.349, 5.01), (-0.4299, 2.158, 5.01), (1.348, -0.2682, 5.01), (2.157, -0.4292, 5.01), (-0.5269, -1.27, 5.01), (-0.8426, -2.033, 5.01), (-1.144, 0.7639, 5.01), (-1.83, 1.222, 5.01), (1.143, 0.7639, 5.01), (1.829, 1.222, 5.01), (0.5255, -1.27, 5.01), (-1.349, -0.2682, 5.01), (-2.158, -0.4292, 5.01), (0.2675, 1.349, 5.01), (-0.0007143, 1.375, 5.01), (-0.0007144, 2.2, 5.01), (0.4285, 2.158, 5.01), (1.27, -0.5262, 5.01), (2.032, -0.8419, 5.01), (-0.7646, -1.143, 5.01), (-1.223, -1.829, 5.01), (-0.973, 0.9723, 5.01), (-1.556, 1.556, 5.01), (1.27, 0.5262, 5.01), (2.032, 0.8419, 5.01), (0.2675, -1.349, 5.01), (-1.376, 1.328e-06, 5.01), (-2.201, 1.894e-06, 5.01), (0.8412, 2.033, 41.58), (0.4285, 2.158, 41.58), (-0.0007151, 2.2, 41.58), (-0.4299, 2.158, 41.58), (-0.8426, 2.033, 41.58), (-1.223, 1.829, 41.58), (-1.556, 1.556, 41.58), (-1.83, 1.222, 41.58), (-2.033, 0.8419, 41.58), (-2.158, 0.4292, 41.58), (-2.201, 3.055e-06, 41.58), (-2.158, -0.4292, 41.58), (-2.033, -0.8419, 41.58), (-1.83, -1.222, 41.58), (-1.556, -1.556, 41.58), (-1.223, -1.829, 41.58), (-0.8426, -2.033, 41.58), (-0.4299, -2.158, 41.58), (-0.0007159, -2.2, 41.58), (1.222, -1.829, 41.58), (1.555, -1.556, 41.58), (1.829, -1.222, 41.58), (2.032, -0.8419, 41.58), (2.157, -0.4292, 41.58), (2.199, 1.097e-06, 41.58), (2.157, 0.4292, 41.58), (2.032, 0.8419, 41.58), (1.829, 1.222, 41.58), (1.555, 1.556, 41.58), (1.222, 1.829, 41.58), (-0.4101, 2.058, 3.522), (0.4087, 2.058, 3.522), (-0.0007143, 2.099, 3.522), (-1.485, -1.484, 3.522), (-1.167, -1.745, 3.522), (-1.746, -1.166, 3.522), (-0.8038, 1.939, 3.522), (-1.167, 1.745, 3.522), (0.8024, 1.939, 3.522), (1.165, 1.745, 3.522), (-1.485, 1.484, 3.522), (1.483, 1.484, 3.522), (-0.8038, -1.939, 3.522), (-0.4101, -2.058, 3.522), (-1.746, 1.166, 3.522), (-0.4505, 1.293, 3.522), (-0.269, 1.349, 3.522), (-0.0007143, 1.375, 3.522), (0.1881, 1.356, 3.522), (-0.7222, 1.166, 3.522), (-0.5269, 1.27, 3.522), (-1.94, 0.8031, 3.522), (-1.039, 0.8918, 3.522), (-0.973, 0.9723, 3.522), (-0.7646, 1.143, 3.522), (-1.112, 0.8031, 3.522), (-2.059, 0.4094, 3.522), (-1.283, 0.4858, 3.522), (-1.271, 0.5262, 3.522), (-1.144, 0.7639, 3.522), (-1.306, 0.4094, 3.522), (-2.099, 2.1e-06, 3.522), (-1.369, 0.07197, 3.522), (-1.349, 0.2683, 3.522), (-1.376, 1.328e-06, 3.522), (-2.059, -0.4094, 3.522), (-1.328, -0.3375, 3.522), (-1.349, -0.2682, 3.522), (-1.306, -0.4094, 3.522), (-1.94, -0.8031, 3.522), (-1.164, -0.7267, 3.522), (-1.271, -0.5262, 3.522), (-1.112, -0.8031, 3.522), (-1.144, -0.7639, 3.522), (-0.8451, -1.077, 3.522), (-0.973, -0.9723, 3.522), (0.07869, -1.367, 3.522), (-0.0007148, -1.375, 3.522), (-0.269, -1.349, 3.522), (-0.7646, -1.143, 3.522), (-0.5269, -1.27, 3.522), (1.483, -1.484, 3.522), (1.744, -1.166, 3.522), (1.938, -0.8031, 3.522), (0.6928, -1.181, 3.522), (0.5255, -1.27, 3.522), (0.2675, -1.349, 3.522), (0.8024, -1.939, 3.522), (1.165, -1.745, 3.522), (0.4087, -2.058, 3.522), (-0.000715, -2.099, 3.522), (6.259, 6.5, -28.54), (6.259, -6.5, -28.54), (-17.24, -6.5, -28.54), (-17.24, 6.5, -28.54), (6.259, 6.5, -5.038), (-17.24, 6.5, -5.038), (6.259, 4.5, -25.02), (6.259, -4.5, -25.02), (6.259, 6.25, -11.59), (6.259, 4.5, -21.02), (6.259, -6.5, -5.038), (-17.24, -6.5, -5.038), (-17.24, 6.25, -11.59), (-17.24, -6.25, -11.59), (1.219, -6.13, -5.038), (-0.0007163, -6.25, -5.038), (-0.0007143, 6.25, -5.038), (1.219, 6.13, -5.038), (2.391, -5.774, -5.038), (3.472, -5.197, -5.038), (2.391, 5.774, -5.038), (3.472, 5.197, -5.038), (4.419, -4.419, -5.038), (5.196, -3.472, -5.038), (4.419, 4.419, -5.038), (5.196, 3.472, -5.038), (5.774, -2.392, -5.038), (6.129, -1.219, -5.038), (5.774, 2.392, -5.038), (6.129, 1.219, -5.038), (6.249, 4.719e-07, -5.038), (13.78, 4.5, -25.02), (13.78, -4.5, -25.02), (6.259, -4.5, -21.02), (6.259, -2.5, -21.02), (6.259, -2.5, -11.59), (6.259, -6.25, -11.59), (6.259, 6.25, -9.14), (6.259, -6.25, -9.14), (13.78, 4.5, -21.02), (-5.197, -3.472, -5.038), (-5.286, -3.306, -5.038), (-5.991, -3.2, -5.038), (-5.991, -3.2, -5.038), (-4.42, -4.419, -5.038), (-6.615, -3.139, -5.038), (-3.473, -5.197, -5.038), (-7.215, -2.956, -5.038), (-7.769, -2.661, -5.038), (-1.22, 6.13, -5.038), (-2.392, 5.774, -5.038), (-1.22, -6.13, -5.038), (-2.392, -5.774, -5.038), (-3.473, 5.197, -5.038), (-4.42, 4.419, -5.038), (-5.197, 3.472, -5.038), (-5.991, 3.2, -5.038), (-5.286, 3.306, -5.038), (-6.615, 3.139, -5.038), (-8.253, -2.263, -5.038), (-8.651, -1.778, -5.038), (-7.215, 2.956, -5.038), (-8.947, -1.225, -5.038), (-7.769, 2.661, -5.038), (-8.253, 2.263, -5.038), (-9.129, -0.6243, -5.038), (-9.191, 3.09e-06, -5.038), (-8.651, 1.778, -5.038), (-8.947, 1.225, -5.038), (-9.129, 0.6243, -5.038), (-17.24, -6.25, -9.14), (-17.24, 6.25, -9.14), (-21.99, -6.25, -11.59), (-21.99, 6.25, -11.59), (2.391, -5.774, 0.03642), (1.219, -6.13, 0.03642), (-0.0007163, -6.25, 0.03642), (-0.0007143, 6.25, 0.03642), (1.219, 6.13, 0.03642), (2.391, 5.774, 0.03642), (3.472, 5.197, 0.03642), (4.419, 4.419, 0.03642), (5.196, 3.472, 0.03642), (5.774, 2.392, 0.03642), (6.129, 1.219, 0.03642), (6.249, 4.719e-07, 0.03642), (6.129, -1.219, 0.03642), (5.774, -2.392, 0.03642), (5.196, -3.472, 0.03642), (4.419, -4.419, 0.03642), (3.472, -5.197, 0.03642), (13.78, -4.5, -21.02), (6.259, 2.5, -21.02), (6.672, 2.5, -21.02), (6.672, -2.5, -21.02), (6.672, 2.5, -11.59), (6.259, 2.5, -11.59), (6.672, -2.5, -11.59), (11.01, -6.25, -11.59), (11.01, 6.25, -11.59), (11.01, -6.25, -9.14), (11.01, 6.25, -9.14), (9.259, 9.656e-07, -9.14), (9.24, -0.1951, -9.14), (7.259, 7.55e-08, -9.14), (7.279, -0.1951, -9.14), (9.183, -0.3827, -9.14), (9.091, -0.5556, -9.14), (7.335, -0.3827, -9.14), (7.428, -0.5556, -9.14), (8.966, -0.7071, -9.14), (7.552, -0.7071, -9.14), (7.704, -0.8315, -9.14), (8.815, -0.8315, -9.14), (8.642, -0.9239, -9.14), (7.877, -0.9239, -9.14), (8.064, -0.9808, -9.14), (8.454, -0.9808, -9.14), (8.259, -1.0, -9.14), (-1.22, -6.13, 0.03642), (-2.392, -5.774, 0.03642), (-3.473, -5.197, 0.03642), (-4.42, -4.419, 0.03642), (-5.197, -3.472, 0.03642), (-5.286, -3.306, 0.03642), (-5.991, -3.2, 0.03642), (-5.991, -3.2, 0.03642), (-6.615, -3.139, 0.03642), (-7.215, -2.956, 0.03642), (-7.769, -2.661, 0.03642), (-8.253, -2.263, 0.03642), (-8.651, -1.778, 0.03642), (-8.947, -1.225, 0.03642), (-9.129, -0.6243, 0.03642), (-9.191, 3.09e-06, 0.03642), (-9.129, 0.6243, 0.03642), (-8.947, 1.225, 0.03642), (-8.651, 1.778, 0.03642), (-8.253, 2.263, 0.03642), (-7.769, 2.661, 0.03642), (-7.215, 2.956, 0.03642), (-6.615, 3.139, 0.03642), (-5.991, 3.2, 0.03642), (-5.286, 3.306, 0.03642), (-5.197, 3.472, 0.03642), (-4.42, 4.419, 0.03642), (-3.473, 5.197, 0.03642), (-2.392, 5.774, 0.03642), (-1.22, 6.13, 0.03642), (-18.24, 9.656e-07, -9.14), (-18.26, -0.1951, -9.14), (-20.22, -0.1951, -9.14), (-20.24, 7.55e-08, -9.14), (-21.99, -6.25, -9.14), (-20.16, -0.3827, -9.14), (-18.32, -0.3827, -9.14), (-18.41, -0.5556, -9.14), (-20.07, -0.5556, -9.14), (-18.53, -0.7071, -9.14), (-18.69, -0.8315, -9.14), (-19.95, -0.7071, -9.14), (-19.8, -0.8315, -9.14), (-18.86, -0.9239, -9.14), (-19.05, -0.9808, -9.14), (-19.62, -0.9239, -9.14), (-19.44, -0.9808, -9.14), (-19.24, -1.0, -9.14), (-21.99, 6.25, -9.14), (-3.991, 3.5, 0.03642), (-3.991, 2.478, 0.03642), (-3.728, 2.263, 0.03642), (2.499, 1.448e-07, 0.03642), (2.451, 0.4877, 0.03642), (-3.33, 1.778, 0.03642), (2.309, 0.9567, 0.03642), (-3.034, 1.225, 0.03642), (2.078, 1.389, 0.03642), (1.767, 1.768, 0.03642), (-2.852, 0.6243, 0.03642), (-2.791, 2.416e-07, 0.03642), (-2.501, 2.37e-06, 0.03642), (-2.453, 0.4877, 0.03642), (1.388, 2.079, 0.03642), (0.956, 2.31, 0.03642), (-2.31, 0.9567, 0.03642), (0.487, 2.452, 0.03642), (-0.0007143, 2.5, 0.03642), (-2.079, 1.389, 0.03642), (-1.768, 1.768, 0.03642), (-0.4884, 2.452, 0.03642), (-0.9574, 2.31, 0.03642), (-1.39, 2.079, 0.03642), (-5.991, 1.681, 0.03642), (-5.991, -1.681, 0.03642), (-6.131, -1.219, 0.03642), (-6.251, 6.035e-06, 0.03642), (-6.131, 1.219, 0.03642), (-3.991, -2.478, 0.03642), (-3.728, -2.263, 0.03642), (-3.33, -1.778, 0.03642), (-3.034, -1.225, 0.03642), (-2.852, -0.6243, 0.03642), (-5.375, 3.139, 0.03642), (-5.366, 3.139, 0.03642), (-4.213, 2.661, 0.03642), (-4.766, 2.956, 0.03642), (-5.775, 2.392, 0.03642), (-5.775, -2.392, 0.03642), (-5.375, -3.139, 0.03642), (-5.366, -3.139, 0.03642), (-4.766, -2.956, 0.03642), (-4.213, -2.661, 0.03642), (-3.991, -3.5, 0.03642), (2.451, -0.4877, 0.03642), (2.098, 2.321e-07, 3.522), (2.058, -0.4094, 3.522), (1.767, -1.768, 0.03642), (2.078, -1.389, 0.03642), (2.309, -0.9567, 0.03642), (1.938, 0.8031, 3.522), (2.058, 0.4094, 3.522), (1.744, 1.166, 3.522), (-0.4884, -2.452, 0.03642), (-0.0007151, -2.5, 0.03642), (0.487, -2.452, 0.03642), (-1.39, -2.079, 0.03642), (-0.9574, -2.31, 0.03642), (1.388, -2.079, 0.03642), (0.956, -2.31, 0.03642), (-1.768, -1.768, 0.03642), (-2.31, -0.9567, 0.03642), (-2.079, -1.389, 0.03642), (-2.453, -0.4877, 0.03642), (1.348, -0.2682, 3.522), (1.367, -0.07197, 3.522), (1.374, 1.038e-07, 3.522), (0.9716, -0.9723, 3.522), (1.038, -0.8918, 3.522), (1.11, -0.8031, 3.522), (1.143, -0.7639, 3.522), (1.27, -0.5262, 3.522), (1.11, 0.8031, 3.522), (1.143, 0.7639, 3.522), (1.162, 0.7267, 3.522), (1.348, 0.2682, 3.522), (1.327, 0.3375, 3.522), (1.305, 0.4094, 3.522), (1.27, 0.5262, 3.522), (0.9716, 0.9723, 3.522), (0.7208, 1.166, 3.522), (0.7632, 1.143, 3.522), (0.8437, 1.077, 3.522), (0.7632, -1.143, 3.522), (0.5255, 1.27, 3.522), (1.305, -0.4094, 3.522), (1.282, -0.4858, 3.522), (0.2675, 1.349, 3.522), (7.335, 0.3827, -9.14), (7.279, 0.1951, -9.14), (7.552, 0.7071, -9.14), (7.428, 0.5556, -9.14), (7.877, 0.9239, -9.14), (7.704, 0.8315, -9.14), (8.642, 0.9239, -9.14), (8.454, 0.9808, -9.14), (9.24, 0.1951, -9.14), (8.815, 0.8315, -9.14), (8.259, 1.0, -9.14), (9.183, 0.3827, -9.14), (9.091, 0.5556, -9.14), (8.966, 0.7071, -9.14), (8.064, 0.9808, -9.14), (-20.16, 0.3827, -9.14), (-20.22, 0.1951, -9.14), (-19.95, 0.7071, -9.14), (-20.07, 0.5556, -9.14), (-19.62, 0.9239, -9.14), (-19.8, 0.8315, -9.14), (-18.86, 0.9239, -9.14), (-19.05, 0.9808, -9.14), (-18.26, 0.1951, -9.14), (-18.69, 0.8315, -9.14), (-19.24, 1.0, -9.14), (-18.32, 0.3827, -9.14), (-18.41, 0.5556, -9.14), (-18.53, 0.7071, -9.14), (-19.44, 0.9808, -9.14)], [], [(0, 1, 2), (2, 3, 0), (1, 0, 4), (4, 5, 1), (6, 7, 8), (8, 9, 10), (10, 11, 12), (12, 13, 14), (14, 15, 16), (16, 17, 18), (18, 19, 20), (20, 21, 22), (22, 23, 24), (24, 25, 26), (26, 27, 28), (28, 29, 30), (30, 31, 32), (32, 33, 34), (34, 35, 36), (36, 37, 6), (6, 8, 10), (10, 12, 14), (14, 16, 18), (18, 20, 22), (22, 24, 26), (26, 28, 30), (30, 32, 34), (34, 36, 6), (6, 10, 14), (14, 18, 22), (22, 26, 30), (30, 34, 6), (6, 14, 22), (22, 30, 6), (3, 2, 38), (38, 39, 3), (40, 41, 5), (5, 4, 40), (42, 43, 41), (41, 40, 42), (44, 45, 43), (43, 42, 44), (46, 47, 45), (45, 44, 46), (48, 49, 47), (47, 46, 48), (50, 51, 49), (49, 48, 50), (52, 53, 51), (51, 50, 52), (54, 55, 53), (53, 52, 54), (56, 57, 55), (55, 54, 56), (58, 59, 57), (57, 56, 58), (60, 61, 59), (59, 58, 60), (62, 63, 61), (61, 60, 62), (64, 65, 63), (63, 62, 64), (66, 67, 65), (65, 64, 66), (68, 69, 67), (67, 66, 68), (70, 71, 69), (69, 68, 70), (72, 73, 71), (71, 70, 72), (74, 75, 73), (73, 72, 74), (76, 77, 75), (75, 74, 76), (78, 79, 77), (77, 76, 78), (80, 81, 79), (79, 78, 80), (82, 83, 81), (81, 80, 82), (84, 85, 83), (83, 82, 84), (86, 87, 85), (85, 84, 86), (88, 89, 87), (87, 86, 88), (90, 91, 89), (89, 88, 90), (92, 93, 91), (91, 90, 92), (94, 95, 93), (93, 92, 94), (39, 38, 95), (95, 94, 39), (78, 76, 74), (74, 72, 70), (70, 68, 66), (66, 64, 62), (62, 60, 58), (58, 56, 54), (54, 52, 50), (50, 48, 46), (46, 44, 42), (42, 40, 4), (4, 0, 3), (3, 39, 94), (94, 92, 90), (90, 88, 86), (86, 84, 82), (82, 80, 78), (78, 74, 70), (70, 66, 62), (62, 58, 54), (54, 50, 46), (46, 42, 4), (4, 3, 94), (94, 90, 86), (86, 82, 78), (78, 70, 62), (62, 54, 46), (46, 4, 94), (94, 86, 78), (78, 62, 46), (46, 94, 78), (96, 97, 98), (98, 99, 96), (100, 101, 97), (97, 96, 100), (102, 103, 104), (104, 105, 106), (106, 107, 108), (108, 109, 110), (110, 111, 112), (112, 113, 114), (114, 115, 116), (116, 117, 118), (118, 119, 120), (120, 121, 122), (122, 123, 124), (124, 125, 126), (126, 127, 128), (128, 129, 130), (130, 131, 132), (132, 133, 102), (102, 104, 106), (106, 108, 110), (110, 112, 114), (114, 116, 118), (118, 120, 122), (122, 124, 126), (126, 128, 130), (130, 132, 102), (102, 106, 110), (110, 114, 118), (118, 122, 126), (126, 130, 102), (102, 110, 118), (118, 126, 102), (99, 98, 134), (134, 135, 99), (136, 137, 101), (101, 100, 136), (138, 139, 137), (137, 136, 138), (140, 141, 139), (139, 138, 140), (142, 143, 141), (141, 140, 142), (144, 145, 143), (143, 142, 144), (146, 147, 145), (145, 144, 146), (148, 149, 147), (147, 146, 148), (150, 151, 149), (149, 148, 150), (152, 153, 151), (151, 150, 152), (154, 155, 153), (153, 152, 154), (156, 157, 155), (155, 154, 156), (158, 159, 157), (157, 156, 158), (160, 161, 159), (159, 158, 160), (162, 163, 161), (161, 160, 162), (164, 165, 163), (163, 162, 164), (166, 167, 165), (165, 164, 166), (168, 169, 167), (167, 166, 168), (170, 171, 169), (169, 168, 170), (172, 173, 171), (171, 170, 172), (174, 175, 173), (173, 172, 174), (176, 177, 175), (175, 174, 176), (178, 179, 177), (177, 176, 178), (180, 181, 179), (179, 178, 180), (182, 183, 181), (181, 180, 182), (184, 185, 183), (183, 182, 184), (186, 187, 185), (185, 184, 186), (188, 189, 187), (187, 186, 188), (190, 191, 189), (189, 188, 190), (135, 134, 191), (191, 190, 135), (174, 172, 170), (170, 168, 166), (166, 164, 162), (162, 160, 158), (158, 156, 154), (154, 152, 150), (150, 148, 146), (146, 144, 142), (142, 140, 138), (138, 136, 100), (100, 96, 99), (99, 135, 190), (190, 188, 186), (186, 184, 182), (182, 180, 178), (178, 176, 174), (174, 170, 166), (166, 162, 158), (158, 154, 150), (150, 146, 142), (142, 138, 100), (100, 99, 190), (190, 186, 182), (182, 178, 174), (174, 166, 158), (158, 150, 142), (142, 100, 190), (190, 182, 174), (174, 158, 142), (142, 190, 174), (192, 193, 194), (194, 195, 192), (196, 197, 198), (198, 199, 196), (200, 201, 202), (202, 203, 200), (204, 205, 206), (206, 207, 204), (208, 209, 210), (210, 211, 208), (212, 213, 214), (214, 215, 212), (216, 217, 218), (218, 219, 216), (220, 221, 222), (222, 223, 220), (224, 192, 195), (195, 225, 224), (226, 200, 203), (203, 227, 226), (228, 204, 207), (207, 229, 228), (230, 208, 211), (211, 231, 230), (232, 212, 215), (215, 233, 232), (234, 216, 219), (219, 235, 234), (236, 220, 223), (223, 237, 236), (238, 224, 225), (225, 239, 238), (240, 226, 227), (227, 197, 240), (241, 228, 229), (229, 242, 241), (243, 244, 245), (245, 246, 243), (244, 230, 231), (231, 245, 244), (247, 232, 233), (233, 248, 247), (249, 234, 235), (235, 250, 249), (251, 236, 237), (237, 252, 251), (253, 238, 239), (239, 254, 253), (255, 240, 197), (197, 196, 255), (256, 241, 242), (242, 257, 256), (193, 243, 246), (246, 194, 193), (201, 247, 248), (248, 202, 201), (205, 249, 250), (250, 206, 205), (209, 251, 252), (252, 210, 209), (213, 253, 254), (254, 214, 213), (217, 255, 196), (196, 218, 217), (221, 256, 257), (257, 222, 221), (258, 259, 260), (260, 261, 262), (262, 263, 264), (264, 265, 266), (266, 267, 268), (268, 269, 270), (270, 271, 272), (272, 273, 274), (274, 275, 276), (276, 199, 198), (198, 277, 278), (278, 279, 280), (280, 281, 282), (282, 283, 284), (284, 285, 286), (286, 287, 258), (258, 260, 262), (262, 264, 266), (266, 268, 270), (270, 272, 274), (274, 276, 198), (198, 278, 280), (280, 282, 284), (284, 286, 258), (258, 262, 266), (266, 270, 274), (274, 198, 280), (280, 284, 258), (258, 266, 274), (274, 280, 258), (194, 246, 259), (259, 258, 194), (210, 252, 264), (264, 263, 210), (218, 196, 199), (199, 276, 218), (195, 194, 258), (258, 287, 195), (211, 210, 263), (263, 262, 211), (219, 218, 276), (276, 275, 219), (225, 195, 287), (287, 286, 225), (231, 211, 262), (262, 261, 231), (235, 219, 275), (275, 274, 235), (239, 225, 286), (286, 285, 239), (245, 231, 261), (261, 260, 245), (250, 235, 274), (274, 273, 250), (254, 239, 285), (285, 284, 254), (206, 250, 273), (273, 272, 206), (214, 254, 284), (284, 283, 214), (207, 206, 272), (272, 271, 207), (215, 214, 283), (283, 282, 215), (229, 207, 271), (271, 270, 229), (233, 215, 282), (282, 281, 233), (242, 229, 270), (270, 269, 242), (248, 233, 281), (281, 280, 248), (257, 242, 269), (269, 268, 257), (202, 248, 280), (280, 279, 202), (222, 257, 268), (268, 267, 222), (203, 202, 279), (279, 278, 203), (223, 222, 267), (267, 266, 223), (227, 203, 278), (278, 277, 227), (237, 223, 266), (266, 265, 237), (197, 227, 277), (277, 198, 197), (246, 245, 260), (260, 259, 246), (252, 237, 265), (265, 264, 252), (288, 289, 290), (291, 292, 293), (288, 294, 295), (296, 288, 295), (295, 297, 296), (298, 299, 295), (292, 300, 301), (298, 302, 303), (298, 303, 304), (305, 306, 299), (298, 304, 305), (305, 299, 298), (302, 307, 308), (308, 303, 302), (302, 309, 310), (302, 310, 311), (312, 307, 302), (311, 312, 302), (309, 313, 310), (309, 314, 315), (309, 315, 316), (317, 313, 309), (316, 317, 309), (314, 318, 315), (314, 319, 320), (321, 318, 314), (320, 321, 314), (319, 322, 320), (319, 323, 324), (325, 322, 319), (324, 325, 319), (323, 326, 324), (323, 327, 328), (329, 326, 323), (328, 329, 323), (327, 330, 331), (331, 328, 327), (327, 293, 332), (333, 330, 327), (332, 333, 327), (299, 297, 295), (292, 334, 335), (292, 335, 336), (332, 293, 292), (337, 332, 292), (292, 336, 338), (292, 338, 337), (339, 340, 341), (339, 341, 342), (339, 342, 343), (334, 292, 339), (339, 343, 344), (339, 344, 334), (292, 345, 339), (345, 346, 339), (345, 292, 301), (301, 347, 345), (348, 347, 301), (296, 289, 288), (349, 350, 351), (351, 352, 349), (353, 349, 352), (352, 354, 353), (355, 356, 350), (349, 353, 357), (357, 358, 355), (355, 350, 349), (349, 357, 355), (350, 359, 360), (360, 351, 350), (361, 354, 352), (351, 360, 362), (362, 361, 352), (362, 352, 351), (363, 364, 359), (353, 354, 365), (353, 365, 366), (367, 363, 359), (368, 367, 359), (353, 366, 369), (353, 369, 370), (371, 368, 359), (372, 371, 359), (353, 370, 373), (353, 373, 374), (375, 372, 359), (376, 375, 359), (353, 374, 377), (353, 377, 378), (379, 376, 359), (353, 378, 379), (359, 353, 379), (355, 380, 381), (381, 356, 355), (382, 383, 384), (385, 359, 350), (382, 384, 385), (350, 356, 382), (382, 385, 350), (386, 357, 353), (359, 385, 387), (387, 386, 353), (387, 353, 359), (358, 388, 380), (380, 355, 358), (389, 390, 391), (389, 391, 392), (393, 389, 392), (393, 392, 394), (395, 393, 394), (395, 394, 396), (395, 396, 397), (360, 359, 364), (398, 365, 354), (399, 398, 354), (360, 364, 400), (360, 400, 401), (402, 399, 354), (403, 402, 354), (360, 401, 395), (360, 395, 397), (404, 403, 354), (405, 406, 404), (407, 405, 404), (360, 397, 408), (360, 408, 409), (407, 404, 354), (410, 407, 354), (354, 360, 409), (354, 409, 411), (412, 410, 354), (413, 412, 354), (354, 411, 414), (354, 414, 415), (416, 413, 354), (417, 416, 354), (354, 415, 418), (418, 417, 354), (419, 362, 360), (354, 361, 420), (420, 419, 360), (360, 354, 420), (421, 422, 51), (421, 51, 53), (83, 361, 362), (81, 83, 362), (421, 53, 55), (421, 55, 57), (79, 81, 362), (77, 79, 362), (362, 421, 57), (362, 57, 59), (75, 77, 362), (73, 75, 362), (362, 59, 61), (362, 61, 63), (71, 73, 362), (69, 71, 362), (362, 63, 65), (67, 69, 362), (65, 67, 362), (367, 423, 424), (424, 363, 367), (363, 424, 425), (425, 364, 363), (365, 426, 427), (427, 366, 365), (366, 427, 428), (428, 369, 366), (369, 428, 429), (429, 370, 369), (370, 429, 430), (430, 373, 370), (373, 430, 431), (431, 374, 373), (374, 431, 432), (432, 377, 374), (377, 432, 433), (433, 378, 377), (378, 433, 434), (434, 379, 378), (379, 434, 435), (435, 376, 379), (376, 435, 436), (436, 375, 376), (375, 436, 437), (437, 372, 375), (372, 437, 438), (438, 371, 372), (371, 438, 439), (439, 368, 371), (368, 439, 423), (423, 367, 368), (388, 440, 381), (381, 380, 388), (356, 381, 440), (440, 382, 356), (383, 382, 440), (440, 388, 358), (358, 441, 442), (443, 383, 440), (440, 358, 442), (440, 442, 443), (357, 147, 149), (444, 445, 357), (385, 384, 446), (444, 357, 149), (447, 385, 446), (446, 444, 149), (446, 149, 151), (179, 448, 447), (177, 179, 447), (446, 151, 153), (446, 153, 155), (175, 177, 447), (173, 175, 447), (447, 446, 155), (447, 155, 157), (171, 173, 447), (169, 171, 447), (447, 157, 159), (447, 159, 161), (167, 169, 447), (165, 167, 447), (447, 161, 163), (163, 165, 447), (449, 387, 385), (385, 447, 449), (449, 450, 451), (449, 451, 452), (453, 386, 387), (454, 453, 387), (449, 452, 455), (449, 455, 456), (457, 454, 387), (458, 457, 387), (387, 449, 456), (387, 456, 459), (460, 458, 387), (461, 460, 387), (387, 459, 462), (387, 462, 463), (464, 461, 387), (465, 464, 387), (387, 463, 466), (467, 465, 387), (466, 467, 387), (386, 450, 448), (448, 357, 386), (364, 425, 468), (468, 400, 364), (400, 468, 469), (469, 401, 400), (401, 469, 470), (470, 395, 401), (395, 470, 471), (471, 393, 395), (393, 471, 472), (472, 389, 393), (390, 389, 472), (472, 473, 390), (474, 475, 392), (392, 391, 474), (392, 475, 476), (476, 394, 392), (394, 476, 477), (477, 396, 394), (396, 477, 478), (478, 397, 396), (397, 478, 479), (479, 408, 397), (408, 479, 480), (480, 409, 408), (409, 480, 481), (481, 411, 409), (411, 481, 482), (482, 414, 411), (414, 482, 483), (483, 415, 414), (415, 483, 484), (484, 418, 415), (418, 484, 485), (485, 417, 418), (417, 485, 486), (486, 416, 417), (416, 486, 487), (487, 413, 416), (413, 487, 488), (488, 412, 413), (412, 488, 489), (489, 410, 412), (410, 489, 490), (490, 407, 410), (407, 490, 491), (491, 405, 407), (492, 493, 404), (404, 406, 492), (404, 493, 494), (494, 403, 404), (403, 494, 495), (495, 402, 403), (402, 495, 496), (496, 399, 402), (399, 496, 497), (497, 398, 399), (398, 497, 426), (426, 365, 398), (419, 420, 498), (419, 498, 499), (500, 501, 502), (503, 500, 502), (419, 499, 504), (419, 504, 505), (503, 502, 419), (506, 503, 419), (419, 505, 507), (419, 507, 508), (509, 506, 419), (510, 509, 419), (419, 508, 511), (419, 511, 512), (513, 510, 419), (514, 513, 419), (419, 512, 515), (515, 514, 419), (419, 502, 421), (421, 362, 419), (516, 420, 361), (361, 422, 516), (502, 516, 422), (422, 421, 502), (428, 427, 426), (426, 497, 496), (496, 495, 494), (494, 493, 492), (517, 518, 519), (494, 492, 517), (426, 496, 494), (429, 428, 426), (431, 430, 429), (433, 432, 431), (520, 434, 433), (521, 520, 433), (433, 431, 429), (429, 426, 494), (517, 519, 522), (429, 494, 517), (521, 433, 429), (523, 521, 429), (429, 517, 522), (429, 522, 524), (525, 523, 429), (526, 525, 429), (527, 528, 529), (527, 529, 530), (531, 526, 429), (532, 531, 429), (524, 527, 530), (524, 530, 533), (534, 532, 429), (535, 534, 429), (524, 533, 536), (524, 536, 537), (538, 535, 429), (539, 538, 429), (524, 537, 540), (540, 539, 429), (524, 540, 429), (450, 449, 447), (447, 448, 450), (541, 491, 490), (490, 489, 488), (488, 487, 486), (486, 485, 484), (484, 483, 482), (482, 481, 480), (480, 479, 478), (478, 477, 476), (476, 475, 474), (474, 542, 543), (474, 543, 544), (478, 476, 474), (482, 480, 478), (486, 484, 482), (490, 488, 486), (545, 541, 490), (478, 474, 544), (544, 545, 490), (490, 486, 482), (482, 478, 544), (490, 482, 544), (518, 546, 547), (547, 548, 549), (549, 550, 528), (528, 527, 524), (524, 522, 519), (519, 518, 547), (547, 549, 528), (528, 524, 519), (547, 528, 519), (542, 541, 545), (545, 544, 543), (545, 543, 542), (517, 492, 551), (517, 551, 552), (553, 518, 517), (517, 552, 554), (554, 553, 517), (552, 551, 555), (555, 541, 542), (542, 556, 557), (557, 558, 559), (559, 560, 546), (546, 518, 553), (553, 554, 552), (552, 555, 542), (542, 557, 559), (559, 546, 553), (553, 552, 542), (542, 559, 553), (551, 491, 541), (541, 555, 551), (474, 557, 556), (556, 542, 474), (561, 546, 560), (561, 560, 559), (557, 473, 561), (561, 559, 558), (558, 557, 561), (491, 492, 406), (406, 405, 491), (492, 491, 551), (473, 474, 391), (391, 390, 473), (474, 473, 557), (562, 520, 563), (563, 564, 562), (565, 566, 340), (340, 339, 565), (566, 567, 341), (341, 340, 566), (530, 529, 319), (319, 314, 530), (521, 523, 568), (568, 569, 521), (520, 521, 569), (569, 563, 520), (525, 526, 299), (299, 570, 525), (571, 572, 348), (348, 301, 571), (536, 533, 309), (309, 302, 536), (572, 573, 347), (347, 348, 572), (538, 539, 294), (294, 288, 538), (526, 531, 297), (297, 299, 526), (574, 575, 300), (300, 292, 574), (531, 532, 296), (296, 297, 531), (576, 565, 339), (339, 346, 576), (540, 537, 298), (298, 295, 540), (535, 538, 288), (288, 290, 535), (533, 530, 314), (314, 309, 533), (577, 576, 346), (346, 345, 577), (578, 574, 292), (292, 291, 578), (579, 580, 293), (293, 327, 579), (534, 535, 290), (290, 289, 534), (523, 525, 570), (570, 568, 523), (529, 581, 323), (323, 319, 529), (567, 562, 564), (564, 341, 567), (575, 571, 301), (301, 300, 575), (539, 540, 295), (295, 294, 539), (532, 534, 289), (289, 296, 532), (581, 579, 327), (327, 323, 581), (573, 577, 345), (345, 347, 573), (537, 536, 302), (302, 298, 537), (435, 434, 520), (435, 520, 562), (437, 436, 435), (439, 438, 437), (424, 423, 439), (468, 425, 424), (470, 469, 468), (472, 471, 470), (561, 473, 472), (547, 546, 561), (548, 547, 561), (561, 472, 470), (470, 468, 424), (424, 439, 437), (437, 435, 562), (437, 562, 567), (470, 424, 437), (548, 561, 470), (549, 548, 470), (437, 567, 566), (437, 566, 565), (550, 549, 470), (529, 528, 550), (581, 529, 550), (437, 565, 576), (437, 576, 577), (581, 550, 470), (579, 581, 470), (470, 437, 577), (470, 577, 573), (580, 579, 470), (578, 580, 470), (470, 573, 572), (470, 572, 571), (574, 578, 470), (470, 571, 575), (575, 574, 470), (580, 578, 291), (291, 293, 580), (232, 582, 583), (583, 584, 212), (583, 212, 232), (200, 585, 586), (586, 587, 588), (588, 201, 200), (586, 588, 200), (588, 589, 247), (247, 201, 588), (221, 321, 320), (320, 322, 256), (320, 256, 221), (590, 591, 592), (592, 568, 590), (213, 593, 594), (595, 596, 253), (213, 594, 595), (595, 253, 213), (584, 593, 213), (213, 212, 584), (238, 591, 590), (590, 597, 224), (590, 224, 238), (230, 304, 303), (303, 308, 208), (303, 208, 230), (336, 335, 217), (217, 216, 336), (317, 316, 220), (220, 236, 317), (217, 335, 334), (334, 344, 255), (334, 255, 217), (598, 599, 600), (600, 570, 598), (305, 304, 230), (230, 244, 305), (224, 597, 600), (600, 599, 192), (600, 192, 224), (587, 586, 341), (568, 592, 596), (596, 595, 569), (596, 569, 568), (337, 338, 234), (234, 249, 337), (341, 586, 585), (601, 342, 341), (585, 601, 341), (570, 600, 597), (597, 590, 568), (597, 568, 570), (192, 599, 598), (598, 602, 193), (598, 193, 192), (601, 585, 200), (200, 226, 601), (312, 311, 251), (251, 209, 312), (220, 316, 315), (315, 318, 321), (321, 221, 220), (315, 321, 220), (603, 604, 564), (240, 343, 342), (342, 601, 226), (342, 226, 240), (205, 333, 332), (332, 337, 249), (332, 249, 205), (228, 329, 328), (328, 331, 204), (328, 204, 228), (243, 605, 306), (306, 305, 244), (306, 244, 243), (253, 596, 592), (592, 591, 238), (592, 238, 253), (322, 325, 241), (241, 256, 322), (247, 589, 604), (603, 582, 232), (247, 604, 603), (603, 232, 247), (569, 594, 593), (593, 584, 563), (593, 563, 569), (595, 594, 569), (338, 336, 216), (216, 234, 338), (208, 308, 307), (307, 312, 209), (307, 209, 208), (344, 343, 240), (240, 255, 344), (602, 605, 243), (243, 193, 602), (241, 325, 324), (324, 326, 329), (329, 228, 241), (324, 329, 241), (251, 311, 310), (313, 317, 236), (251, 310, 313), (313, 236, 251), (564, 604, 589), (588, 587, 341), (564, 589, 588), (588, 341, 564), (584, 583, 563), (563, 583, 582), (582, 603, 564), (582, 564, 563), (299, 306, 605), (602, 598, 570), (299, 605, 602), (602, 570, 299), (204, 331, 330), (330, 333, 205), (330, 205, 204), (606, 607, 110), (110, 109, 606), (454, 457, 113), (113, 112, 454), (453, 454, 112), (112, 111, 453), (455, 452, 126), (126, 125, 455), (608, 609, 108), (108, 107, 608), (609, 606, 109), (109, 108, 609), (610, 611, 106), (106, 105, 610), (612, 613, 102), (102, 133, 612), (464, 465, 118), (118, 117, 464), (451, 614, 128), (128, 127, 451), (461, 464, 117), (117, 116, 461), (615, 612, 133), (133, 132, 615), (613, 616, 103), (103, 102, 613), (467, 466, 120), (120, 119, 467), (457, 458, 114), (114, 113, 457), (617, 618, 130), (130, 129, 617), (452, 451, 127), (127, 126, 452), (619, 615, 132), (132, 131, 619), (458, 460, 115), (115, 114, 458), (466, 463, 121), (121, 120, 466), (462, 459, 123), (123, 122, 462), (616, 620, 104), (104, 103, 616), (611, 608, 107), (107, 106, 611), (456, 455, 125), (125, 124, 456), (607, 453, 111), (111, 110, 607), (386, 453, 607), (386, 607, 606), (614, 451, 450), (617, 614, 450), (386, 606, 609), (386, 609, 608), (617, 450, 386), (618, 617, 386), (386, 608, 611), (386, 611, 610), (619, 618, 386), (615, 619, 386), (386, 610, 620), (386, 620, 616), (612, 615, 386), (386, 616, 613), (386, 613, 612), (465, 467, 119), (119, 118, 465), (618, 619, 131), (131, 130, 618), (620, 610, 105), (105, 104, 620), (459, 456, 124), (124, 123, 459), (460, 461, 116), (116, 115, 460), (614, 617, 129), (129, 128, 614), (448, 179, 181), (448, 181, 183), (145, 147, 357), (143, 145, 357), (357, 448, 183), (357, 183, 185), (141, 143, 357), (139, 141, 357), (357, 185, 187), (357, 187, 189), (137, 139, 357), (101, 137, 357), (357, 189, 191), (357, 191, 134), (97, 101, 357), (357, 134, 98), (98, 97, 357), (463, 462, 122), (122, 121, 463), (621, 622, 14), (14, 13, 621), (500, 503, 17), (17, 16, 500), (501, 500, 16), (16, 15, 501), (504, 499, 30), (30, 29, 504), (623, 624, 12), (12, 11, 623), (624, 621, 13), (13, 12, 624), (625, 626, 10), (10, 9, 625), (627, 628, 6), (6, 37, 627), (513, 514, 22), (22, 21, 513), (498, 629, 32), (32, 31, 498), (510, 513, 21), (21, 20, 510), (630, 627, 37), (37, 36, 630), (628, 631, 7), (7, 6, 628), (515, 512, 24), (24, 23, 515), (503, 506, 18), (18, 17, 503), (632, 633, 34), (34, 33, 632), (499, 498, 31), (31, 30, 499), (634, 630, 36), (36, 35, 634), (516, 502, 501), (516, 501, 622), (629, 498, 420), (632, 629, 420), (516, 622, 621), (516, 621, 624), (633, 632, 420), (634, 633, 420), (420, 516, 624), (420, 624, 623), (630, 634, 420), (627, 630, 420), (420, 623, 626), (420, 626, 625), (628, 627, 420), (631, 628, 420), (420, 625, 635), (635, 631, 420), (506, 509, 19), (19, 18, 506), (512, 511, 25), (25, 24, 512), (508, 507, 27), (27, 26, 508), (631, 635, 8), (8, 7, 631), (626, 623, 11), (11, 10, 626), (505, 504, 29), (29, 28, 505), (622, 501, 15), (15, 14, 622), (361, 83, 85), (361, 85, 87), (49, 51, 422), (47, 49, 422), (361, 87, 89), (361, 89, 91), (47, 422, 361), (45, 47, 361), (361, 91, 93), (361, 93, 95), (43, 45, 361), (41, 43, 361), (361, 95, 38), (361, 38, 2), (5, 41, 361), (361, 2, 1), (361, 1, 5), (514, 515, 23), (23, 22, 514), (633, 634, 35), (35, 34, 633), (635, 625, 9), (9, 8, 635), (507, 505, 28), (28, 27, 507), (509, 510, 20), (20, 19, 509), (629, 632, 33), (33, 32, 629), (511, 508, 26), (26, 25, 511), (444, 446, 443), (443, 442, 444), (442, 441, 445), (445, 444, 442), (445, 441, 358), (358, 357, 445), (446, 384, 383), (383, 443, 446)])
me_sg90_002.use_remesh_preserve_volume = False
me_sg90_002.use_remesh_preserve_attributes = False
me_sg90_002.use_mirror_vertex_groups = False
me_sg90_002.update()
me_tripodnut = bpy.data.meshes.new('Tripodnut')
me_tripodnut.from_pydata([(0.0, 4.4, -3.5), (0.0, 4.4, 3.0), (0.8584, 4.315, 3.0), (0.8584, 4.315, -3.5), (1.684, 4.065, 3.0), (1.684, 4.065, -3.5), (2.445, 3.658, 3.0), (2.445, 3.658, -3.5), (3.111, 3.111, 3.0), (3.111, 3.111, -3.5), (3.658, 2.445, 3.0), (3.658, 2.445, -3.5), (4.065, 1.684, 3.0), (4.065, 1.684, -3.5), (4.315, 0.8584, 3.0), (4.315, 0.8584, -3.5), (4.4, 3.322e-07, 3.0), (4.4, 3.322e-07, -3.5), (4.315, -0.8584, 3.0), (4.315, -0.8584, -3.5), (4.065, -1.684, 3.0), (4.065, -1.684, -3.5), (3.658, -2.445, 3.0), (3.658, -2.445, -3.5), (3.111, -3.111, 3.0), (3.111, -3.111, -3.5), (2.445, -3.658, 3.0), (2.445, -3.658, -3.5), (1.684, -4.065, 3.0), (1.684, -4.065, -3.5), (0.8584, -4.315, 3.0), (0.8584, -4.315, -3.5), (-1.434e-06, -4.4, 3.0), (-1.434e-06, -4.4, -3.5), (-0.8584, -4.315, 3.0), (-0.8584, -4.315, -3.5), (-1.684, -4.065, 3.0), (-1.684, -4.065, -3.5), (-2.445, -3.658, 3.0), (-2.445, -3.658, -3.5), (-3.111, -3.111, 3.0), (-3.111, -3.111, -3.5), (-3.658, -2.445, 3.0), (-3.658, -2.445, -3.5), (-4.065, -1.684, 3.0), (-4.065, -1.684, -3.5), (-4.315, -0.8584, 3.0), (-4.315, -0.8584, -3.5), (-4.4, 4.249e-06, 3.0), (-4.4, 4.249e-06, -3.5), (-4.315, 0.8584, 3.0), (-4.315, 0.8584, -3.5), (-4.065, 1.684, 3.0), (-4.065, 1.684, -3.5), (-3.658, 2.445, 3.0), (-3.658, 2.445, -3.5), (-3.111, 3.111, 3.0), (-3.111, 3.111, -3.5), (-2.445, 3.658, 3.0), (-2.445, 3.658, -3.5), (-1.684, 4.065, 3.0), (-1.684, 4.065, -3.5), (-0.8584, 4.315, 3.0), (-0.8584, 4.315, -3.5), (0.0, 5.0, 3.0), (0.0, 5.0, 5.0), (0.9755, 4.904, 5.0), (0.9755, 4.904, 3.0), (1.913, 4.619, 5.0), (1.913, 4.619, 3.0), (2.778, 4.157, 5.0), (2.778, 4.157, 3.0), (3.536, 3.536, 5.0), (3.536, 3.536, 3.0), (4.157, 2.778, 5.0), (4.157, 2.778, 3.0), (4.619, 1.913, 5.0), (4.619, 1.913, 3.0), (4.904, 0.9755, 5.0), (4.904, 0.9755, 3.0), (5.0, 3.775e-07, 5.0), (5.0, 3.775e-07, 3.0), (4.904, -0.9755, 5.0), (4.904, -0.9755, 3.0), (4.619, -1.913, 5.0), (4.619, -1.913, 3.0), (4.157, -2.778, 5.0), (4.157, -2.778, 3.0), (3.536, -3.536, 5.0), (3.536, -3.536, 3.0), (2.778, -4.157, 5.0), (2.778, -4.157, 3.0), (1.913, -4.619, 5.0), (1.913, -4.619, 3.0), (0.9755, -4.904, 5.0), (0.9755, -4.904, 3.0), (-1.629e-06, -5.0, 5.0), (-1.629e-06, -5.0, 3.0), (-0.9755, -4.904, 5.0), (-0.9755, -4.904, 3.0), (-1.913, -4.619, 5.0), (-1.913, -4.619, 3.0), (-2.778, -4.157, 5.0), (-2.778, -4.157, 3.0), (-3.536, -3.536, 5.0), (-3.536, -3.536, 3.0), (-4.157, -2.778, 5.0), (-4.157, -2.778, 3.0), (-4.619, -1.913, 5.0), (-4.619, -1.913, 3.0), (-4.904, -0.9754, 5.0), (-4.904, -0.9754, 3.0), (-5.0, 4.828e-06, 5.0), (-5.0, 4.828e-06, 3.0), (-4.904, 0.9755, 5.0), (-4.904, 0.9755, 3.0), (-4.619, 1.913, 5.0), (-4.619, 1.913, 3.0), (-4.157, 2.778, 5.0), (-4.157, 2.778, 3.0), (-3.536, 3.536, 5.0), (-3.536, 3.536, 3.0), (-2.778, 4.157, 5.0), (-2.778, 4.157, 3.0), (-1.913, 4.619, 5.0), (-1.913, 4.619, 3.0), (-0.9754, 4.904, 5.0), (-0.9754, 4.904, 3.0)], [], [(0, 1, 2), (2, 3, 0), (3, 2, 4), (4, 5, 3), (5, 4, 6), (6, 7, 5), (7, 6, 8), (8, 9, 7), (9, 8, 10), (10, 11, 9), (11, 10, 12), (12, 13, 11), (13, 12, 14), (14, 15, 13), (15, 14, 16), (16, 17, 15), (17, 16, 18), (18, 19, 17), (19, 18, 20), (20, 21, 19), (21, 20, 22), (22, 23, 21), (23, 22, 24), (24, 25, 23), (25, 24, 26), (26, 27, 25), (27, 26, 28), (28, 29, 27), (29, 28, 30), (30, 31, 29), (31, 30, 32), (32, 33, 31), (33, 32, 34), (34, 35, 33), (35, 34, 36), (36, 37, 35), (37, 36, 38), (38, 39, 37), (39, 38, 40), (40, 41, 39), (41, 40, 42), (42, 43, 41), (43, 42, 44), (44, 45, 43), (45, 44, 46), (46, 47, 45), (47, 46, 48), (48, 49, 47), (49, 48, 50), (50, 51, 49), (51, 50, 52), (52, 53, 51), (53, 52, 54), (54, 55, 53), (55, 54, 56), (56, 57, 55), (57, 56, 58), (58, 59, 57), (59, 58, 60), (60, 61, 59), (61, 60, 62), (62, 63, 61), (1, 0, 63), (63, 62, 1), (63, 0, 3), (3, 5, 7), (7, 9, 11), (11, 13, 15), (15, 17, 19), (19, 21, 23), (23, 25, 27), (27, 29, 31), (31, 33, 35), (35, 37, 39), (39, 41, 43), (43, 45, 47), (47, 49, 51), (51, 53, 55), (55, 57, 59), (59, 61, 63), (63, 3, 7), (7, 11, 15), (15, 19, 23), (23, 27, 31), (31, 35, 39), (39, 43, 47), (47, 51, 55), (55, 59, 63), (63, 7, 15), (15, 23, 31), (31, 39, 47), (47, 55, 63), (63, 15, 31), (31, 47, 63), (64, 65, 66), (66, 67, 64), (67, 66, 68), (68, 69, 67), (69, 68, 70), (70, 71, 69), (71, 70, 72), (72, 73, 71), (73, 72, 74), (74, 75, 73), (75, 74, 76), (76, 77, 75), (77, 76, 78), (78, 79, 77), (79, 78, 80), (80, 81, 79), (81, 80, 82), (82, 83, 81), (83, 82, 84), (84, 85, 83), (85, 84, 86), (86, 87, 85), (87, 86, 88), (88, 89, 87), (89, 88, 90), (90, 91, 89), (91, 90, 92), (92, 93, 91), (93, 92, 94), (94, 95, 93), (95, 94, 96), (96, 97, 95), (97, 96, 98), (98, 99, 97), (99, 98, 100), (100, 101, 99), (101, 100, 102), (102, 103, 101), (103, 102, 104), (104, 105, 103), (105, 104, 106), (106, 107, 105), (107, 106, 108), (108, 109, 107), (109, 108, 110), (110, 111, 109), (111, 110, 112), (112, 113, 111), (113, 112, 114), (114, 115, 113), (115, 114, 116), (116, 117, 115), (117, 116, 118), (118, 119, 117), (119, 118, 120), (120, 121, 119), (121, 120, 122), (122, 123, 121), (123, 122, 124), (124, 125, 123), (68, 66, 65), (65, 126, 124), (124, 122, 120), (120, 118, 116), (116, 114, 112), (112, 110, 108), (108, 106, 104), (104, 102, 100), (100, 98, 96), (96, 94, 92), (92, 90, 88), (88, 86, 84), (84, 82, 80), (80, 78, 76), (76, 74, 72), (72, 70, 68), (68, 65, 124), (124, 120, 116), (116, 112, 108), (108, 104, 100), (100, 96, 92), (92, 88, 84), (84, 80, 76), (76, 72, 68), (68, 124, 116), (116, 108, 100), (100, 92, 84), (84, 76, 68), (68, 116, 100), (100, 84, 68), (125, 124, 126), (126, 127, 125), (127, 126, 65), (65, 64, 127), (127, 64, 67), (67, 69, 71), (71, 73, 75), (75, 77, 79), (79, 81, 16), (79, 16, 14), (71, 75, 79), (127, 67, 71), (123, 125, 127), (119, 121, 123), (115, 117, 119), (48, 113, 115), (50, 48, 115), (115, 119, 123), (79, 14, 12), (79, 12, 10), (52, 50, 115), (54, 52, 115), (71, 79, 10), (71, 10, 8), (54, 115, 123), (56, 54, 123), (71, 8, 6), (71, 6, 4), (56, 123, 127), (58, 56, 127), (127, 71, 4), (127, 4, 2), (60, 58, 127), (62, 60, 127), (127, 2, 1), (1, 62, 127), (111, 113, 48), (111, 48, 46), (107, 109, 111), (103, 105, 107), (99, 101, 103), (95, 97, 99), (91, 93, 95), (87, 89, 91), (83, 85, 87), (16, 81, 83), (18, 16, 83), (83, 87, 91), (91, 95, 99), (99, 103, 107), (107, 111, 46), (107, 46, 44), (20, 18, 83), (22, 20, 83), (107, 44, 42), (107, 42, 40), (22, 83, 91), (24, 22, 91), (99, 107, 40), (99, 40, 38), (26, 24, 91), (28, 26, 91), (99, 38, 36), (99, 36, 34), (28, 91, 99), (30, 28, 99), (99, 34, 32), (32, 30, 99)])
me_tripodnut.use_remesh_preserve_volume = False
me_tripodnut.use_remesh_preserve_attributes = False
me_tripodnut.use_mirror_vertex_groups = False
me_tripodnut.update()
me_cube_003 = bpy.data.meshes.new('Cube.003')
me_cube_003.from_pydata([(-1.0, -1.0, -1.0), (-1.0, -1.0, 1.0), (-1.0, 1.0, -1.0), (-1.0, 1.0, 1.0), (2.0, -1.0, -1.0), (2.0, -1.0, 1.0), (2.0, 1.0, -1.0), (2.0, 1.0, 1.0)], [], [(0, 1, 3, 2), (2, 3, 7, 6), (6, 7, 5, 4), (4, 5, 1, 0), (2, 6, 4, 0), (7, 3, 1, 5)])
me_cube_003.use_remesh_preserve_volume = False
me_cube_003.use_remesh_preserve_attributes = False
me_cube_003.use_mirror_vertex_groups = False
me_cube_003.update()
me_cube_002 = bpy.data.meshes.new('Cube.002')
me_cube_002.from_pydata([(-1.0, -1.0, -1.0), (-1.0, -1.0, 1.0), (-1.0, 1.0, -1.0), (-1.0, 1.0, 1.0), (1.0, -1.0, -1.0), (1.0, -1.0, 1.0), (1.0, 1.0, -1.0), (1.0, 1.0, 1.0)], [], [(0, 1, 3, 2), (2, 3, 7, 6), (6, 7, 5, 4), (4, 5, 1, 0), (2, 6, 4, 0), (7, 3, 1, 5)])
me_cube_002.use_remesh_preserve_volume = False
me_cube_002.use_remesh_preserve_attributes = False
me_cube_002.use_mirror_vertex_groups = False
me_cube_002.update()
me_cylinder = bpy.data.meshes.new('Cylinder')
me_cylinder.from_pydata([(0.0, 11.0, -8.5), (0.0, 11.0, 8.5), (2.146, 10.79, -8.5), (2.146, 10.79, 8.5), (4.21, 10.16, -8.5), (4.21, 10.16, 8.5), (6.111, 9.146, -8.5), (6.111, 9.146, 8.5), (7.778, 7.778, -8.5), (7.778, 7.778, 8.5), (9.146, 6.111, -8.5), (9.146, 6.111, 8.5), (10.16, 4.21, -8.5), (10.16, 4.21, 8.5), (10.79, 2.146, -8.5), (10.79, 2.146, 8.5), (11.0, 8.305e-07, -8.5), (11.0, 8.305e-07, 8.5), (10.79, -2.146, -8.5), (10.79, -2.146, 8.5), (10.16, -4.21, -8.5), (10.16, -4.21, 8.5), (9.146, -6.111, -8.5), (9.146, -6.111, 8.5), (7.778, -7.778, -8.5), (7.778, -7.778, 8.5), (6.111, -9.146, -8.5), (6.111, -9.146, 8.5), (4.21, -10.16, -8.5), (4.21, -10.16, 8.5), (2.146, -10.79, -8.5), (2.146, -10.79, 8.5), (-3.584e-06, -11.0, -8.5), (-3.584e-06, -11.0, 8.5), (-2.146, -10.79, -8.5), (-2.146, -10.79, 8.5), (-4.21, -10.16, -8.5), (-4.21, -10.16, 8.5), (-6.111, -9.146, -8.5), (-6.111, -9.146, 8.5), (-7.778, -7.778, -8.5), (-7.778, -7.778, 8.5), (-9.146, -6.111, -8.5), (-9.146, -6.111, 8.5), (-10.16, -4.21, -8.5), (-10.16, -4.21, 8.5), (-10.79, -2.146, -8.5), (-10.79, -2.146, 8.5), (-11.0, 1.062e-05, -8.5), (-11.0, 1.062e-05, 8.5), (-10.79, 2.146, -8.5), (-10.79, 2.146, 8.5), (-10.16, 4.21, -8.5), (-10.16, 4.21, 8.5), (-9.146, 6.111, -8.5), (-9.146, 6.111, 8.5), (-7.778, 7.778, -8.5), (-7.778, 7.778, 8.5), (-6.111, 9.146, -8.5), (-6.111, 9.146, 8.5), (-4.21, 10.16, -8.5), (-4.21, 10.16, 8.5), (-2.146, 10.79, -8.5), (-2.146, 10.79, 8.5)], [], [(0, 1, 3, 2), (2, 3, 5, 4), (4, 5, 7, 6), (6, 7, 9, 8), (8, 9, 11, 10), (10, 11, 13, 12), (12, 13, 15, 14), (14, 15, 17, 16), (16, 17, 19, 18), (18, 19, 21, 20), (20, 21, 23, 22), (22, 23, 25, 24), (24, 25, 27, 26), (26, 27, 29, 28), (28, 29, 31, 30), (30, 31, 33, 32), (32, 33, 35, 34), (34, 35, 37, 36), (36, 37, 39, 38), (38, 39, 41, 40), (40, 41, 43, 42), (42, 43, 45, 44), (44, 45, 47, 46), (46, 47, 49, 48), (48, 49, 51, 50), (50, 51, 53, 52), (52, 53, 55, 54), (54, 55, 57, 56), (56, 57, 59, 58), (58, 59, 61, 60), (3, 1, 63, 61, 59, 57, 55, 53, 51, 49, 47, 45, 43, 41, 39, 37, 35, 33, 31, 29, 27, 25, 23, 21, 19, 17, 15, 13, 11, 9, 7, 5), (60, 61, 63, 62), (62, 63, 1, 0), (0, 2, 4, 6, 8, 10, 12, 14, 16, 18, 20, 22, 24, 26, 28, 30, 32, 34, 36, 38, 40, 42, 44, 46, 48, 50, 52, 54, 56, 58, 60, 62)])
me_cylinder.use_remesh_preserve_volume = False
me_cylinder.use_remesh_preserve_attributes = False
me_cylinder.use_mirror_vertex_groups = False
me_cylinder.update()
me_cylinder_001 = bpy.data.meshes.new('Cylinder.001')
me_cylinder_001.from_pydata([(0.0, 14.0, 7.5), (2.731, 13.73, 7.5), (5.358, 12.93, 7.5), (7.778, 11.64, 7.5), (9.899, 9.899, 7.5), (11.64, 7.778, 7.5), (12.93, 5.358, 7.5), (13.73, 2.731, 7.5), (14.0, 1.057e-06, 7.5), (13.73, -2.731, 7.5), (12.93, -5.358, 7.5), (11.64, -7.778, 7.5), (9.899, -9.899, 7.5), (7.778, -11.64, 7.5), (5.358, -12.93, 7.5), (2.731, -13.73, 7.5), (-4.562e-06, -14.0, 7.5), (-2.731, -13.73, 7.5), (-5.358, -12.93, 7.5), (-7.778, -11.64, 7.5), (-9.9, -9.899, 7.5), (-11.64, -7.778, 7.5), (-12.93, -5.358, 7.5), (-13.73, -2.731, 7.5), (-14.0, 1.352e-05, 7.5), (-13.73, 2.731, 7.5), (-12.93, 5.358, 7.5), (-11.64, 7.778, 7.5), (-9.899, 9.9, 7.5), (-7.778, 11.64, 7.5), (-5.358, 12.93, 7.5), (-2.731, 13.73, 7.5), (-1.967e-06, 11.99, -7.5), (0.0, 14.0, -5.5), (2.339, 11.76, -7.5), (2.731, 13.73, -5.5), (4.588, 11.08, -7.5), (5.358, 12.93, -5.5), (6.661, 9.97, -7.5), (7.778, 11.64, -5.5), (8.478, 8.478, -7.5), (9.899, 9.899, -5.5), (9.97, 6.661, -7.5), (11.64, 7.778, -5.5), (11.08, 4.588, -7.5), (12.93, 5.358, -5.5), (11.76, 2.339, -7.5), (13.73, 2.731, -5.5), (11.99, 3.874e-07, -7.5), (14.0, 1.057e-06, -5.5), (11.76, -2.339, -7.5), (13.73, -2.731, -5.5), (11.08, -4.588, -7.5), (12.93, -5.358, -5.5), (9.97, -6.661, -7.5), (11.64, -7.778, -5.5), (8.478, -8.478, -7.5), (9.899, -9.899, -5.5), (6.661, -9.97, -7.5), (7.778, -11.64, -5.5), (4.588, -11.08, -7.5), (5.358, -12.93, -5.5), (2.339, -11.76, -7.5), (2.731, -13.73, -5.5), (-3.159e-06, -11.99, -7.5), (-4.562e-06, -14.0, -5.5), (-2.339, -11.76, -7.5), (-2.731, -13.73, -5.5), (-4.589, -11.08, -7.5), (-5.358, -12.93, -5.5), (-6.661, -9.97, -7.5), (-7.778, -11.64, -5.5), (-8.478, -8.478, -7.5), (-9.9, -9.899, -5.5), (-9.97, -6.661, -7.5), (-11.64, -7.778, -5.5), (-11.08, -4.588, -7.5), (-12.93, -5.358, -5.5), (-11.76, -2.339, -7.5), (-13.73, -2.731, -5.5), (-11.99, 1.484e-05, -7.5), (-14.0, 1.352e-05, -5.5), (-11.76, 2.339, -7.5), (-13.73, 2.731, -5.5), (-11.08, 4.589, -7.5), (-12.93, 5.358, -5.5), (-9.97, 6.661, -7.5), (-11.64, 7.778, -5.5), (-8.478, 8.478, -7.5), (-9.899, 9.9, -5.5), (-6.661, 9.97, -7.5), (-7.778, 11.64, -5.5), (-4.588, 11.08, -7.5), (-5.358, 12.93, -5.5), (-2.339, 11.76, -7.5), (-2.731, 13.73, -5.5)], [], [(95, 31, 0, 33), (37, 2, 3, 39), (39, 3, 4, 41), (41, 4, 5, 43), (43, 5, 6, 45), (45, 6, 7, 47), (47, 7, 8, 49), (49, 8, 9, 51), (51, 9, 10, 53), (53, 10, 11, 55), (55, 11, 12, 57), (57, 12, 13, 59), (59, 13, 14, 61), (61, 14, 15, 63), (63, 15, 16, 65), (65, 16, 17, 67), (67, 17, 18, 69), (69, 18, 19, 71), (71, 19, 20, 73), (73, 20, 21, 75), (75, 21, 22, 77), (77, 22, 23, 79), (79, 23, 24, 81), (81, 24, 25, 83), (83, 25, 26, 85), (85, 26, 27, 87), (87, 27, 28, 89), (89, 28, 29, 91), (91, 29, 30, 93), (93, 30, 31, 95), (1, 0, 31, 30, 29, 28, 27, 26, 25, 24, 23, 22, 21, 20, 19, 18, 17, 16, 15, 14, 13, 12, 11, 10, 9, 8, 7, 6, 5, 4, 3, 2), (35, 1, 2, 37), (33, 0, 1, 35), (33, 35, 34, 32), (35, 37, 36, 34), (37, 39, 38, 36), (39, 41, 40, 38), (41, 43, 42, 40), (43, 45, 44, 42), (45, 47, 46, 44), (47, 49, 48, 46), (49, 51, 50, 48), (51, 53, 52, 50), (53, 55, 54, 52), (55, 57, 56, 54), (57, 59, 58, 56), (59, 61, 60, 58), (61, 63, 62, 60), (63, 65, 64, 62), (65, 67, 66, 64), (67, 69, 68, 66), (69, 71, 70, 68), (71, 73, 72, 70), (73, 75, 74, 72), (75, 77, 76, 74), (77, 79, 78, 76), (79, 81, 80, 78), (81, 83, 82, 80), (83, 85, 84, 82), (85, 87, 86, 84), (87, 89, 88, 86), (89, 91, 90, 88), (91, 93, 92, 90), (93, 95, 94, 92), (95, 33, 32, 94), (32, 34, 36, 38, 40, 42, 44, 46, 48, 50, 52, 54, 56, 58, 60, 62, 64, 66, 68, 70, 72, 74, 76, 78, 80, 82, 84, 86, 88, 90, 92, 94)])
me_cylinder_001.use_remesh_preserve_volume = False
me_cylinder_001.use_remesh_preserve_attributes = False
me_cylinder_001.use_mirror_vertex_groups = False
me_cylinder_001.update()
me_cube_001 = bpy.data.meshes.new('Cube.001')
me_cube_001.from_pydata([(-24.5, -8.0, -5.0), (-24.5, -23.0, 8.0), (-24.5, 8.0, -5.0), (-24.5, 12.0, 8.0), (5.0, -3.767, -5.0), (5.0, -3.767, 0.6), (5.0, 3.767, -5.0), (5.0, 3.767, 0.6), (-30.0, -22.23, 6.083), (-30.0, 11.47, 4.33), (-24.5, -23.0, 22.05), (-24.5, 12.0, 22.05), (-30.0, -23.0, 22.05), (-30.0, 12.0, 22.05)], [], [(2, 3, 7, 6), (6, 7, 5, 4), (4, 5, 1, 0), (2, 6, 4, 0), (7, 3, 1, 5), (3, 2, 9), (3, 9, 13, 11), (10, 11, 13, 12), (9, 8, 12, 13), (8, 1, 10, 12), (1, 3, 11, 10), (1, 8, 0), (2, 0, 8, 9)])
me_cube_001.use_remesh_preserve_volume = False
me_cube_001.use_remesh_preserve_attributes = False
me_cube_001.use_mirror_vertex_groups = False
me_cube_001.update()
me_cube = bpy.data.meshes.new('Cube')
me_cube.from_pydata([(17.0, 6.0, -30.0), (17.0, -6.0, -30.0), (-17.18, -6.0, -30.0), (-17.18, 6.0, -30.0), (17.0, 6.0, -10.0), (17.0, -6.0, -10.0), (-17.18, -6.0, -10.0), (-17.18, 6.0, -10.0), (17.0, 10.0, -40.0), (17.0, -10.0, -40.0), (-9.5, -10.0, -40.0), (-9.5, 10.0, -40.0)], [], [(4, 7, 6, 5), (0, 4, 5, 1), (1, 5, 6, 2), (2, 6, 7, 3), (4, 0, 3, 7), (2, 3, 11, 10), (8, 9, 10, 11), (1, 2, 10, 9), (3, 0, 8, 11), (0, 1, 9, 8)])
me_cube.materials.append(mat_material)
me_cube.use_remesh_preserve_volume = False
me_cube.use_remesh_preserve_attributes = False
me_cube.use_mirror_vertex_groups = False
me_cube.update()

# ---- objects
ob_cylinder = bpy.data.objects.new('Cylinder', me_cylinder_002)
ob_sg90 = bpy.data.objects.new('Sg90', me_sg90_003)
ob_sg90_002 = bpy.data.objects.new('Sg90.002', me_sg90_002)
ob_tripodnut = bpy.data.objects.new('Tripodnut', me_tripodnut)
ob_cube = bpy.data.objects.new('Cube', me_cube_003)
ob_cube_001 = bpy.data.objects.new('Cube.001', me_cube_002)
ob_sensor = bpy.data.objects.new('sensor', me_cylinder)
ob_sensor_mount = bpy.data.objects.new('sensor mount', me_cylinder_001)
ob_mount_1 = bpy.data.objects.new('mount 1', me_cube_001)
ob_foot = bpy.data.objects.new('foot', me_cube)
ob_lamp = bpy.data.objects.new('Lamp', light_lamp)
ob_camera = bpy.data.objects.new('Camera', cam_camera)

# ---- transforms, parenting, visibility, modifiers, constraints
ob_cylinder.location = (2.0, 10.0, 25.0)
ob_cylinder.scale = (1.0, 1.0, 10.0)
ob_cylinder.hide_viewport = True
ob_cylinder.lineart.crease_threshold = 0.0
_m = ob_cylinder.modifiers.new('Array', 'ARRAY')
_m.constant_offset_displace = (0.0, 0.0, 0.0)
_m.relative_offset_displace = (0.0, -10.0, 0.0)
ob_sg90.location = (0.0, 0.0, 0.0)
ob_sg90.lineart.crease_threshold = 0.0
ob_sg90_002.location = (-19.0, 0.0, 25.0)
ob_sg90_002.rotation_euler = (1.571, 0.0, 1.571)
ob_sg90_002.lineart.crease_threshold = 0.0
ob_tripodnut.location = (0.0, 0.0, -35.1)
ob_tripodnut.rotation_euler = (3.142, 0.0, 0.0)
ob_tripodnut.hide_viewport = True
ob_tripodnut.lineart.crease_threshold = 0.0
ob_cube.location = (-13.54, 0.0, 25.0)
ob_cube.scale = (5.0, 5.0, 5.0)
ob_cube.lineart.crease_threshold = 0.0
ob_cube_001.location = (0.0, 0.0, 25.0)
ob_cube_001.scale = (5.0, 13.0, 5.0)
ob_cube_001.lineart.crease_threshold = 0.0
_m = ob_cube_001.modifiers.new('Boolean', 'BOOLEAN')
_m.object = ob_cube
_m.operation = 'UNION'
_m.solver = 'FAST'
_m = ob_cube_001.modifiers.new('Boolean.001', 'BOOLEAN')
_m.object = ob_sg90_002
_m.solver = 'FAST'
_m = ob_cube_001.modifiers.new('Boolean.002', 'BOOLEAN')
_m.object = ob_cylinder
_m.solver = 'FAST'
ob_sensor.location = (0.0, -3e-06, 25.0)
ob_sensor.rotation_euler = (4.113e-10, 0.08727, 1.052e-08)
ob_sensor.scale = (1.091, 1.091, 1.059)
ob_sensor.hide_viewport = True
ob_sensor.lineart.crease_threshold = 0.0
ob_sensor_mount.location = (0.0, 0.0, 25.0)
ob_sensor_mount.rotation_euler = (0.0, 0.08727, 0.0)
ob_sensor_mount.hide_viewport = True
ob_sensor_mount.lineart.crease_threshold = 0.0
_m = ob_sensor_mount.modifiers.new('Boolean', 'BOOLEAN')
_m.object = ob_cube
_m.operation = 'UNION'
_m.solver = 'FAST'
_m = ob_sensor_mount.modifiers.new('Boolean.001', 'BOOLEAN')
_m.object = ob_sensor
_m.solver = 'FAST'
_m = ob_sensor_mount.modifiers.new('Boolean.002', 'BOOLEAN')
_m.object = ob_sg90_002
_m.solver = 'FAST'
ob_mount_1.location = (0.0, -3e-06, 5.863)
ob_mount_1.lineart.crease_threshold = 0.0
_m = ob_mount_1.modifiers.new('Boolean.001', 'BOOLEAN')
_m.object = ob_sg90_002
_m.solver = 'FAST'
_m = ob_mount_1.modifiers.new('Boolean', 'BOOLEAN')
_m.object = ob_sg90
_m.solver = 'FAST'
ob_foot.location = (-5.393, 0.0, 0.0)
ob_foot.lock_rotations_4d = False
ob_foot.empty_display_type = 'ARROWS'
ob_foot.lineart.crease_threshold = 0.0
_m = ob_foot.modifiers.new('Boolean', 'BOOLEAN')
_m.object = ob_sg90
_m.solver = 'FAST'
_m = ob_foot.modifiers.new('Boolean.001', 'BOOLEAN')
_m.object = ob_tripodnut
_m.solver = 'FAST'
ob_lamp.location = (4.076, 1.005, 5.904)
ob_lamp.rotation_euler = (0.6503, 0.05522, 1.866)
ob_lamp.lock_rotations_4d = False
ob_lamp.empty_display_type = 'ARROWS'
ob_lamp.color = (0.0, 0.0, 0.0, 0.0)
ob_lamp.lineart.crease_threshold = 0.0
ob_camera.location = (7.481, -6.508, 5.344)
ob_camera.rotation_euler = (1.109, 0.0, 0.8149)
ob_camera.lock_rotations_4d = False
ob_camera.empty_display_type = 'ARROWS'
ob_camera.color = (0.0, 0.0, 0.0, 0.0)
ob_camera.display_type = 'WIRE'
ob_camera.lineart.crease_threshold = 0.0

# ---- collection membership
col_collection_1.objects.link(ob_cylinder)
col_collection_1.objects.link(ob_sg90)
col_collection_1.objects.link(ob_sg90_002)
col_collection_1.objects.link(ob_tripodnut)
col_collection_1.objects.link(ob_cube)
col_collection_1.objects.link(ob_cube_001)
col_collection_1.objects.link(ob_sensor)
col_collection_1.objects.link(ob_sensor_mount)
col_collection_1.objects.link(ob_mount_1)
col_collection_1.objects.link(ob_foot)
col_collection_1.objects.link(ob_lamp)
col_collection_1.objects.link(ob_camera)

# ---- scene / render settings (as saved in the file)
scene.camera = ob_camera
scene.frame_start = 1; scene.frame_end = 250; scene.frame_set(2)
scene.render.engine = 'BLENDER_EEVEE_NEXT'
scene.render.resolution_percentage = 50
scene.render.dither_intensity = 0.0
scene.cycles.use_denoising = False
scene.cycles.samples = 128
scene.cycles.sampling_pattern = 'TABULATED_SOBOL'
scene.cycles.use_adaptive_sampling = False
scene.cycles.use_light_tree = False
scene.cycles.blur_glossy = 0.0
scene.cycles.sample_clamp_indirect = 0.0
scene.view_settings.view_transform = 'Standard'
bpy.context.view_layer.update()
